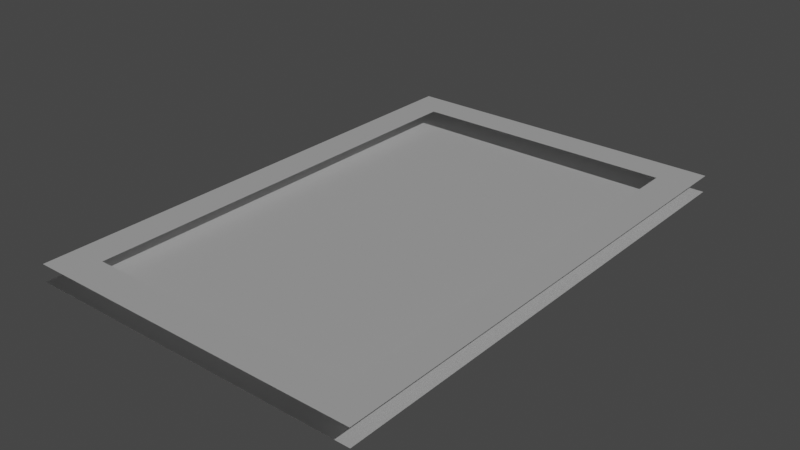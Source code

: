 # Source: Base.blend  (saved by Blender 3.1.7; exported with 4.5.12 LTS)
import bpy
from mathutils import Matrix  # noqa: F401  (used for matrix-valued properties, if any)

bpy.ops.wm.read_factory_settings(use_empty=True)
scene = bpy.context.scene
scene.name = 'Scene'

# ---- collections
col_collection = bpy.data.collections.new('Collection'); scene.collection.children.link(col_collection)

# ---- world
world_world = bpy.data.worlds.new('World'); scene.world = world_world
world_world.use_nodes = True; world_world.node_tree.nodes.clear()
_N = world_world.node_tree.nodes; _L = world_world.node_tree.links
n0 = _N.new('ShaderNodeOutputWorld'); n0.name = 'World Output'; n0.location = (300, 300)
n1 = _N.new('ShaderNodeBackground'); n1.name = 'Background'; n1.location = (10, 300)
n1.inputs[0].default_value = (0.05088, 0.05088, 0.05088, 1.0)
_L.new(n1.outputs[0], n0.inputs[0])
n0.is_active_output = True
world_world.color = (0.05088, 0.05088, 0.05088)
world_world.use_sun_shadow = False
world_world.sun_shadow_jitter_overblur = 0.0

# ---- lights
light_sun = bpy.data.lights.new('Sun', 'SUN')
light_sun.transmission_factor = 0.0
light_sun.energy = 1.0
light_sun.shadow_soft_size = 0.125

# ---- meshes
me_plane = bpy.data.meshes.new('Plane')
me_plane.from_pydata([(-1.0, -1.0, 0.0), (1.0, -1.0, 0.0), (-1.0, 1.0, 0.0), (1.0, 1.0, 0.0), (-1.0, 0.9333, 0.0), (-1.0, 0.8667, 0.0), (-1.0, 0.8, 0.0), (-1.0, 0.7333, 0.0), (-1.0, 0.6667, 0.0), (-1.0, 0.6, 0.0), (-1.0, 0.5333, 0.0), (-1.0, 0.4667, 0.0), (-1.0, 0.4, 0.0), (-1.0, 0.3333, 0.0), (-1.0, 0.2667, 0.0), (-1.0, 0.2, 0.0), (-1.0, 0.1333, 0.0), (-1.0, 0.06667, 0.0), (-1.0, 4.47e-08, 0.0), (-1.0, -0.06667, 0.0), (-1.0, -0.1333, 0.0), (-1.0, -0.2, 0.0), (-1.0, -0.2667, 0.0), (-1.0, -0.3333, 0.0), (-1.0, -0.4, 0.0), (-1.0, -0.4667, 0.0), (-1.0, -0.5333, 0.0), (-1.0, -0.6, 0.0), (-1.0, -0.6667, 0.0), (-1.0, -0.7333, 0.0), (-1.0, -0.8, 0.0), (-1.0, -0.8667, 0.0), (-1.0, -0.9333, 0.0), (1.0, -0.9333, 0.0), (1.0, -0.8667, 0.0), (1.0, -0.8, 0.0), (1.0, -0.7333, 0.0), (1.0, -0.6667, 0.0), (1.0, -0.6, 0.0), (1.0, -0.5333, 0.0), (1.0, -0.4667, 0.0), (1.0, -0.4, 0.0), (1.0, -0.3333, 0.0), (1.0, -0.2667, 0.0), (1.0, -0.2, 0.0), (1.0, -0.1333, 0.0), (1.0, -0.06667, 0.0), (1.0, -4.47e-08, 0.0), (1.0, 0.06667, 0.0), (1.0, 0.1333, 0.0), (1.0, 0.2, 0.0), (1.0, 0.2667, 0.0), (1.0, 0.3333, 0.0), (1.0, 0.4, 0.0), (1.0, 0.4667, 0.0), (1.0, 0.5333, 0.0), (1.0, 0.6, 0.0), (1.0, 0.6667, 0.0), (1.0, 0.7333, 0.0), (1.0, 0.8, 0.0), (1.0, 0.8667, 0.0), (1.0, 0.9333, 0.0), (-0.9, -1.0, 0.0), (-0.8, -1.0, 0.0), (-0.7, -1.0, 0.0), (-0.6, -1.0, 0.0), (-0.5, -1.0, 0.0), (-0.4, -1.0, 0.0), (-0.3, -1.0, 0.0), (-0.2, -1.0, 0.0), (-0.1, -1.0, 0.0), (5.96e-08, -1.0, 0.0), (0.1, -1.0, 0.0), (0.2, -1.0, 0.0), (0.3, -1.0, 0.0), (0.4, -1.0, 0.0), (0.5, -1.0, 0.0), (0.6, -1.0, 0.0), (0.7, -1.0, 0.0), (0.8, -1.0, 0.0), (0.9, -1.0, 0.0), (0.9, 1.0, 0.0), (0.8, 1.0, 0.0), (0.7, 1.0, 0.0), (0.6, 1.0, 0.0), (0.5, 1.0, 0.0), (0.4, 1.0, 0.0), (0.3, 1.0, 0.0), (0.2, 1.0, 0.0), (0.1, 1.0, 0.0), (-5.96e-08, 1.0, 0.0), (-0.1, 1.0, 0.0), (-0.2, 1.0, 0.0), (-0.3, 1.0, 0.0), (-0.4, 1.0, 0.0), (-0.5, 1.0, 0.0), (-0.6, 1.0, 0.0), (-0.7, 1.0, 0.0), (-0.8, 1.0, 0.0), (-0.9, 1.0, 0.0), (0.9, -0.9333, 0.0), (0.8, -0.9333, 0.0), (0.7, -0.9333, 0.0), (0.6, -0.9333, 0.0), (0.5, -0.9333, 0.0), (0.4, -0.9333, 0.0), (0.3, -0.9333, 0.0), (0.2, -0.9333, 0.0), (0.1, -0.9333, 0.0), (-5.96e-08, -0.9333, 0.0), (-0.1, -0.9333, 0.0), (-0.2, -0.9333, 0.0), (-0.3, -0.9333, 0.0), (-0.4, -0.9333, 0.0), (-0.5, -0.9333, 0.0), (-0.6, -0.9333, 0.0), (-0.7, -0.9333, 0.0), (-0.8, -0.9333, 0.0), (-0.9, -0.9333, 0.0), (0.9, -0.8667, 0.0), (0.8, -0.8667, 0.0), (0.7, -0.8667, 0.0), (0.6, -0.8667, 0.0), (0.5, -0.8667, 0.0), (0.4, -0.8667, 0.0), (0.3, -0.8667, 0.0), (0.2, -0.8667, 0.0), (0.1, -0.8667, 0.0), (-5.96e-08, -0.8667, 0.0), (-0.1, -0.8667, 0.0), (-0.2, -0.8667, 0.0), (-0.3, -0.8667, 0.0), (-0.4, -0.8667, 0.0), (-0.5, -0.8667, 0.0), (-0.6, -0.8667, 0.0), (-0.7, -0.8667, 0.0), (-0.8, -0.8667, 0.0), (-0.9, -0.8667, 0.0), (0.9, -0.8, 0.0), (0.8, -0.8, 0.0), (0.7, -0.8, 0.0), (0.6, -0.8, 0.0), (0.5, -0.8, 0.0), (0.4, -0.8, 0.0), (0.3, -0.8, 0.0), (0.2, -0.8, 0.0), (0.1, -0.8, 0.0), (-5.96e-08, -0.8, 0.0), (-0.1, -0.8, 0.0), (-0.2, -0.8, 0.0), (-0.3, -0.8, 0.0), (-0.4, -0.8, 0.0), (-0.5, -0.8, 0.0), (-0.6, -0.8, 0.0), (-0.7, -0.8, 0.0), (-0.8, -0.8, 0.0), (-0.9, -0.8, 0.0), (0.9, -0.7333, 0.0), (0.8, -0.7333, 0.0), (0.7, -0.7333, 0.0), (0.6, -0.7333, 0.0), (0.5, -0.7333, 0.0), (0.4, -0.7333, 0.0), (0.3, -0.7333, 0.0), (0.2, -0.7333, 0.0), (0.1, -0.7333, 0.0), (-5.96e-08, -0.7333, 0.0), (-0.1, -0.7333, 0.0), (-0.2, -0.7333, 0.0), (-0.3, -0.7333, 0.0), (-0.4, -0.7333, 0.0), (-0.5, -0.7333, 0.0), (-0.6, -0.7333, 0.0), (-0.7, -0.7333, 0.0), (-0.8, -0.7333, 0.0), (-0.9, -0.7333, 0.0), (0.9, -0.6667, 0.0), (0.8, -0.6667, 0.0), (0.7, -0.6667, 0.0), (0.6, -0.6667, 0.0), (0.5, -0.6667, 0.0), (0.4, -0.6667, 0.0), (0.3, -0.6667, 0.0), (0.2, -0.6667, 0.0), (0.1, -0.6667, 0.0), (-5.96e-08, -0.6667, 0.0), (-0.1, -0.6667, 0.0), (-0.2, -0.6667, 0.0), (-0.3, -0.6667, 0.0), (-0.4, -0.6667, 0.0), (-0.5, -0.6667, 0.0), (-0.6, -0.6667, 0.0), (-0.7, -0.6667, 0.0), (-0.8, -0.6667, 0.0), (-0.9, -0.6667, 0.0), (0.9, -0.6, 0.0), (0.8, -0.6, 0.0), (0.7, -0.6, 0.0), (0.6, -0.6, 0.0), (0.5, -0.6, 0.0), (0.4, -0.6, 0.0), (0.3, -0.6, 0.0), (0.2, -0.6, 0.0), (0.1, -0.6, 0.0), (-5.96e-08, -0.6, 0.0), (-0.1, -0.6, 0.0), (-0.2, -0.6, 0.0), (-0.3, -0.6, 0.0), (-0.4, -0.6, 0.0), (-0.5, -0.6, 0.0), (-0.6, -0.6, 0.0), (-0.7, -0.6, 0.0), (-0.8, -0.6, 0.0), (-0.9, -0.6, 0.0), (0.9, -0.5333, 0.0), (0.8, -0.5333, 0.0), (0.7, -0.5333, 0.0), (0.6, -0.5333, 0.0), (0.5, -0.5333, 0.0), (0.4, -0.5333, 0.0), (0.3, -0.5333, 0.0), (0.2, -0.5333, 0.0), (0.1, -0.5333, 0.0), (-5.96e-08, -0.5333, 0.0), (-0.1, -0.5333, 0.0), (-0.2, -0.5333, 0.0), (-0.3, -0.5333, 0.0), (-0.4, -0.5333, 0.0), (-0.5, -0.5333, 0.0), (-0.6, -0.5333, 0.0), (-0.7, -0.5333, 0.0), (-0.8, -0.5333, 0.0), (-0.9, -0.5333, 0.0), (0.9, -0.4667, 0.0), (0.8, -0.4667, 0.0), (0.7, -0.4667, 0.0), (0.6, -0.4667, 0.0), (0.5, -0.4667, 0.0), (0.4, -0.4667, 0.0), (0.3, -0.4667, 0.0), (0.2, -0.4667, 0.0), (0.1, -0.4667, 0.0), (-5.96e-08, -0.4667, 0.0), (-0.1, -0.4667, 0.0), (-0.2, -0.4667, 0.0), (-0.3, -0.4667, 0.0), (-0.4, -0.4667, 0.0), (-0.5, -0.4667, 0.0), (-0.6, -0.4667, 0.0), (-0.7, -0.4667, 0.0), (-0.8, -0.4667, 0.0), (-0.9, -0.4667, 0.0), (0.9, -0.4, 0.0), (0.8, -0.4, 0.0), (0.7, -0.4, 0.0), (0.6, -0.4, 0.0), (0.5, -0.4, 0.0), (0.4, -0.4, 0.0), (0.3, -0.4, 0.0), (0.2, -0.4, 0.0), (0.1, -0.4, 0.0), (-5.96e-08, -0.4, 0.0), (-0.1, -0.4, 0.0), (-0.2, -0.4, 0.0), (-0.3, -0.4, 0.0), (-0.4, -0.4, 0.0), (-0.5, -0.4, 0.0), (-0.6, -0.4, 0.0), (-0.7, -0.4, 0.0), (-0.8, -0.4, 0.0), (-0.9, -0.4, 0.0), (0.9, -0.3333, 0.0), (0.8, -0.3333, 0.0), (0.7, -0.3333, 0.0), (0.6, -0.3333, 0.0), (0.5, -0.3333, 0.0), (0.4, -0.3333, 0.0), (0.3, -0.3333, 0.0), (0.2, -0.3333, 0.0), (0.1, -0.3333, 0.0), (-5.96e-08, -0.3333, 0.0), (-0.1, -0.3333, 0.0), (-0.2, -0.3333, 0.0), (-0.3, -0.3333, 0.0), (-0.4, -0.3333, 0.0), (-0.5, -0.3333, 0.0), (-0.6, -0.3333, 0.0), (-0.7, -0.3333, 0.0), (-0.8, -0.3333, 0.0), (-0.9, -0.3333, 0.0), (0.9, -0.2667, 0.0), (0.8, -0.2667, 0.0), (0.7, -0.2667, 0.0), (0.6, -0.2667, 0.0), (0.5, -0.2667, 0.0), (0.4, -0.2667, 0.0), (0.3, -0.2667, 0.0), (0.2, -0.2667, 0.0), (0.1, -0.2667, 0.0), (-5.96e-08, -0.2667, 0.0), (-0.1, -0.2667, 0.0), (-0.2, -0.2667, 0.0), (-0.3, -0.2667, 0.0), (-0.4, -0.2667, 0.0), (-0.5, -0.2667, 0.0), (-0.6, -0.2667, 0.0), (-0.7, -0.2667, 0.0), (-0.8, -0.2667, 0.0), (-0.9, -0.2667, 0.0), (0.9, -0.2, 0.0), (0.8, -0.2, 0.0), (0.7, -0.2, 0.0), (0.6, -0.2, 0.0), (0.5, -0.2, 0.0), (0.4, -0.2, 0.0), (0.3, -0.2, 0.0), (0.2, -0.2, 0.0), (0.1, -0.2, 0.0), (-5.96e-08, -0.2, 0.0), (-0.1, -0.2, 0.0), (-0.2, -0.2, 0.0), (-0.3, -0.2, 0.0), (-0.4, -0.2, 0.0), (-0.5, -0.2, 0.0), (-0.6, -0.2, 0.0), (-0.7, -0.2, 0.0), (-0.8, -0.2, 0.0), (-0.9, -0.2, 0.0), (0.9, -0.1333, 0.0), (0.8, -0.1333, 0.0), (0.7, -0.1333, 0.0), (0.6, -0.1333, 0.0), (0.5, -0.1333, 0.0), (0.4, -0.1333, 0.0), (0.3, -0.1333, 0.0), (0.2, -0.1333, 0.0), (0.1, -0.1333, 0.0), (-5.96e-08, -0.1333, 0.0), (-0.1, -0.1333, 0.0), (-0.2, -0.1333, 0.0), (-0.3, -0.1333, 0.0), (-0.4, -0.1333, 0.0), (-0.5, -0.1333, 0.0), (-0.6, -0.1333, 0.0), (-0.7, -0.1333, 0.0), (-0.8, -0.1333, 0.0), (-0.9, -0.1333, 0.0), (0.9, -0.06667, 0.0), (0.8, -0.06667, 0.0), (0.7, -0.06667, 0.0), (0.6, -0.06667, 0.0), (0.5, -0.06667, 0.0), (0.4, -0.06667, 0.0), (0.3, -0.06667, 0.0), (0.2, -0.06667, 0.0), (0.1, -0.06667, 0.0), (-5.96e-08, -0.06667, 0.0), (-0.1, -0.06667, 0.0), (-0.2, -0.06667, 0.0), (-0.3, -0.06667, 0.0), (-0.4, -0.06667, 0.0), (-0.5, -0.06667, 0.0), (-0.6, -0.06667, 0.0), (-0.7, -0.06667, 0.0), (-0.8, -0.06667, 0.0), (-0.9, -0.06667, 0.0), (0.9, -4.023e-08, 0.0), (0.8, -3.576e-08, 0.0), (0.7, -3.129e-08, 0.0), (0.6, -2.682e-08, 0.0), (0.5, -2.235e-08, 0.0), (0.4, -1.788e-08, 0.0), (0.3, -1.341e-08, 0.0), (0.2, -8.941e-09, 0.0), (0.1, -4.47e-09, 0.0), (-5.96e-08, -2.665e-15, 0.0), (-0.1, 4.47e-09, 0.0), (-0.2, 8.941e-09, 0.0), (-0.3, 1.341e-08, 0.0), (-0.4, 1.788e-08, 0.0), (-0.5, 2.235e-08, 0.0), (-0.6, 2.682e-08, 0.0), (-0.7, 3.129e-08, 0.0), (-0.8, 3.576e-08, 0.0), (-0.9, 4.023e-08, 0.0), (0.9, 0.06667, 0.0), (0.8, 0.06667, 0.0), (0.7, 0.06667, 0.0), (0.6, 0.06667, 0.0), (0.5, 0.06667, 0.0), (0.4, 0.06667, 0.0), (0.3, 0.06667, 0.0), (0.2, 0.06667, 0.0), (0.1, 0.06667, 0.0), (-5.96e-08, 0.06667, 0.0), (-0.1, 0.06667, 0.0), (-0.2, 0.06667, 0.0), (-0.3, 0.06667, 0.0), (-0.4, 0.06667, 0.0), (-0.5, 0.06667, 0.0), (-0.6, 0.06667, 0.0), (-0.7, 0.06667, 0.0), (-0.8, 0.06667, 0.0), (-0.9, 0.06667, 0.0), (0.9, 0.1333, 0.0), (0.8, 0.1333, 0.0), (0.7, 0.1333, 0.0), (0.6, 0.1333, 0.0), (0.5, 0.1333, 0.0), (0.4, 0.1333, 0.0), (0.3, 0.1333, 0.0), (0.2, 0.1333, 0.0), (0.1, 0.1333, 0.0), (-5.96e-08, 0.1333, 0.0), (-0.1, 0.1333, 0.0), (-0.2, 0.1333, 0.0), (-0.3, 0.1333, 0.0), (-0.4, 0.1333, 0.0), (-0.5, 0.1333, 0.0), (-0.6, 0.1333, 0.0), (-0.7, 0.1333, 0.0), (-0.8, 0.1333, 0.0), (-0.9, 0.1333, 0.0), (0.9, 0.2, 0.0), (0.8, 0.2, 0.0), (0.7, 0.2, 0.0), (0.6, 0.2, 0.0), (0.5, 0.2, 0.0), (0.4, 0.2, 0.0), (0.3, 0.2, 0.0), (0.2, 0.2, 0.0), (0.1, 0.2, 0.0), (-5.96e-08, 0.2, 0.0), (-0.1, 0.2, 0.0), (-0.2, 0.2, 0.0), (-0.3, 0.2, 0.0), (-0.4, 0.2, 0.0), (-0.5, 0.2, 0.0), (-0.6, 0.2, 0.0), (-0.7, 0.2, 0.0), (-0.8, 0.2, 0.0), (-0.9, 0.2, 0.0), (0.9, 0.2667, 0.0), (0.8, 0.2667, 0.0), (0.7, 0.2667, 0.0), (0.6, 0.2667, 0.0), (0.5, 0.2667, 0.0), (0.4, 0.2667, 0.0), (0.3, 0.2667, 0.0), (0.2, 0.2667, 0.0), (0.1, 0.2667, 0.0), (-5.96e-08, 0.2667, 0.0), (-0.1, 0.2667, 0.0), (-0.2, 0.2667, 0.0), (-0.3, 0.2667, 0.0), (-0.4, 0.2667, 0.0), (-0.5, 0.2667, 0.0), (-0.6, 0.2667, 0.0), (-0.7, 0.2667, 0.0), (-0.8, 0.2667, 0.0), (-0.9, 0.2667, 0.0), (0.9, 0.3333, 0.0), (0.8, 0.3333, 0.0), (0.7, 0.3333, 0.0), (0.6, 0.3333, 0.0), (0.5, 0.3333, 0.0), (0.4, 0.3333, 0.0), (0.3, 0.3333, 0.0), (0.2, 0.3333, 0.0), (0.1, 0.3333, 0.0), (-5.96e-08, 0.3333, 0.0), (-0.1, 0.3333, 0.0), (-0.2, 0.3333, 0.0), (-0.3, 0.3333, 0.0), (-0.4, 0.3333, 0.0), (-0.5, 0.3333, 0.0), (-0.6, 0.3333, 0.0), (-0.7, 0.3333, 0.0), (-0.8, 0.3333, 0.0), (-0.9, 0.3333, 0.0), (0.9, 0.4, 0.0), (0.8, 0.4, 0.0), (0.7, 0.4, 0.0), (0.6, 0.4, 0.0), (0.5, 0.4, 0.0), (0.4, 0.4, 0.0), (0.3, 0.4, 0.0), (0.2, 0.4, 0.0), (0.1, 0.4, 0.0), (-5.96e-08, 0.4, 0.0), (-0.1, 0.4, 0.0), (-0.2, 0.4, 0.0), (-0.3, 0.4, 0.0), (-0.4, 0.4, 0.0), (-0.5, 0.4, 0.0), (-0.6, 0.4, 0.0), (-0.7, 0.4, 0.0), (-0.8, 0.4, 0.0), (-0.9, 0.4, 0.0), (0.9, 0.4667, 0.0), (0.8, 0.4667, 0.0), (0.7, 0.4667, 0.0), (0.6, 0.4667, 0.0), (0.5, 0.4667, 0.0), (0.4, 0.4667, 0.0), (0.3, 0.4667, 0.0), (0.2, 0.4667, 0.0), (0.1, 0.4667, 0.0), (-5.96e-08, 0.4667, 0.0), (-0.1, 0.4667, 0.0), (-0.2, 0.4667, 0.0), (-0.3, 0.4667, 0.0), (-0.4, 0.4667, 0.0), (-0.5, 0.4667, 0.0), (-0.6, 0.4667, 0.0), (-0.7, 0.4667, 0.0), (-0.8, 0.4667, 0.0), (-0.9, 0.4667, 0.0), (0.9, 0.5333, 0.0), (0.8, 0.5333, 0.0), (0.7, 0.5333, 0.0), (0.6, 0.5333, 0.0), (0.5, 0.5333, 0.0), (0.4, 0.5333, 0.0), (0.3, 0.5333, 0.0), (0.2, 0.5333, 0.0), (0.1, 0.5333, 0.0), (-5.96e-08, 0.5333, 0.0), (-0.1, 0.5333, 0.0), (-0.2, 0.5333, 0.0), (-0.3, 0.5333, 0.0), (-0.4, 0.5333, 0.0), (-0.5, 0.5333, 0.0), (-0.6, 0.5333, 0.0), (-0.7, 0.5333, 0.0), (-0.8, 0.5333, 0.0), (-0.9, 0.5333, 0.0), (0.9, 0.6, 0.0), (0.8, 0.6, 0.0), (0.7, 0.6, 0.0), (0.6, 0.6, 0.0), (0.5, 0.6, 0.0), (0.4, 0.6, 0.0), (0.3, 0.6, 0.0), (0.2, 0.6, 0.0), (0.1, 0.6, 0.0), (-5.96e-08, 0.6, 0.0), (-0.1, 0.6, 0.0), (-0.2, 0.6, 0.0), (-0.3, 0.6, 0.0), (-0.4, 0.6, 0.0), (-0.5, 0.6, 0.0), (-0.6, 0.6, 0.0), (-0.7, 0.6, 0.0), (-0.8, 0.6, 0.0), (-0.9, 0.6, 0.0), (0.9, 0.6667, 0.0), (0.8, 0.6667, 0.0), (0.7, 0.6667, 0.0), (0.6, 0.6667, 0.0), (0.5, 0.6667, 0.0), (0.4, 0.6667, 0.0), (0.3, 0.6667, 0.0), (0.2, 0.6667, 0.0), (0.1, 0.6667, 0.0), (-5.96e-08, 0.6667, 0.0), (-0.1, 0.6667, 0.0), (-0.2, 0.6667, 0.0), (-0.3, 0.6667, 0.0), (-0.4, 0.6667, 0.0), (-0.5, 0.6667, 0.0), (-0.6, 0.6667, 0.0), (-0.7, 0.6667, 0.0), (-0.8, 0.6667, 0.0), (-0.9, 0.6667, 0.0), (0.9, 0.7333, 0.0), (0.8, 0.7333, 0.0), (0.7, 0.7333, 0.0), (0.6, 0.7333, 0.0), (0.5, 0.7333, 0.0), (0.4, 0.7333, 0.0), (0.3, 0.7333, 0.0), (0.2, 0.7333, 0.0), (0.1, 0.7333, 0.0), (-5.96e-08, 0.7333, 0.0), (-0.1, 0.7333, 0.0), (-0.2, 0.7333, 0.0), (-0.3, 0.7333, 0.0), (-0.4, 0.7333, 0.0), (-0.5, 0.7333, 0.0), (-0.6, 0.7333, 0.0), (-0.7, 0.7333, 0.0), (-0.8, 0.7333, 0.0), (-0.9, 0.7333, 0.0), (0.9, 0.8, 0.0), (0.8, 0.8, 0.0), (0.7, 0.8, 0.0), (0.6, 0.8, 0.0), (0.5, 0.8, 0.0), (0.4, 0.8, 0.0), (0.3, 0.8, 0.0), (0.2, 0.8, 0.0), (0.1, 0.8, 0.0), (-5.96e-08, 0.8, 0.0), (-0.1, 0.8, 0.0), (-0.2, 0.8, 0.0), (-0.3, 0.8, 0.0), (-0.4, 0.8, 0.0), (-0.5, 0.8, 0.0), (-0.6, 0.8, 0.0), (-0.7, 0.8, 0.0), (-0.8, 0.8, 0.0), (-0.9, 0.8, 0.0), (0.9, 0.8667, 0.0), (0.8, 0.8667, 0.0), (0.7, 0.8667, 0.0), (0.6, 0.8667, 0.0), (0.5, 0.8667, 0.0), (0.4, 0.8667, 0.0), (0.3, 0.8667, 0.0), (0.2, 0.8667, 0.0), (0.1, 0.8667, 0.0), (-5.96e-08, 0.8667, 0.0), (-0.1, 0.8667, 0.0), (-0.2, 0.8667, 0.0), (-0.3, 0.8667, 0.0), (-0.4, 0.8667, 0.0), (-0.5, 0.8667, 0.0), (-0.6, 0.8667, 0.0), (-0.7, 0.8667, 0.0), (-0.8, 0.8667, 0.0), (-0.9, 0.8667, 0.0), (0.9, 0.9333, 0.0), (0.8, 0.9333, 0.0), (0.7, 0.9333, 0.0), (0.6, 0.9333, 0.0), (0.5, 0.9333, 0.0), (0.4, 0.9333, 0.0), (0.3, 0.9333, 0.0), (0.2, 0.9333, 0.0), (0.1, 0.9333, 0.0), (-5.96e-08, 0.9333, 0.0), (-0.1, 0.9333, 0.0), (-0.2, 0.9333, 0.0), (-0.3, 0.9333, 0.0), (-0.4, 0.9333, 0.0), (-0.5, 0.9333, 0.0), (-0.6, 0.9333, 0.0), (-0.7, 0.9333, 0.0), (-0.8, 0.9333, 0.0), (-0.9, 0.9333, 0.0)], [], [(632, 61, 3, 81), (80, 1, 33, 100), (100, 33, 34, 119), (119, 34, 35, 138), (138, 35, 36, 157), (157, 36, 37, 176), (176, 37, 38, 195), (195, 38, 39, 214), (214, 39, 40, 233), (233, 40, 41, 252), (252, 41, 42, 271), (271, 42, 43, 290), (290, 43, 44, 309), (309, 44, 45, 328), (328, 45, 46, 347), (347, 46, 47, 366), (366, 47, 48, 385), (385, 48, 49, 404), (404, 49, 50, 423), (423, 50, 51, 442), (442, 51, 52, 461), (461, 52, 53, 480), (480, 53, 54, 499), (499, 54, 55, 518), (518, 55, 56, 537), (537, 56, 57, 556), (556, 57, 58, 575), (575, 58, 59, 594), (594, 59, 60, 613), (613, 60, 61, 632), (5, 631, 650, 4), (631, 630, 649, 650), (630, 629, 648, 649), (629, 628, 647, 648), (628, 627, 646, 647), (627, 626, 645, 646), (626, 625, 644, 645), (625, 624, 643, 644), (624, 623, 642, 643), (623, 622, 641, 642), (622, 621, 640, 641), (621, 620, 639, 640), (620, 619, 638, 639), (619, 618, 637, 638), (618, 617, 636, 637), (617, 616, 635, 636), (616, 615, 634, 635), (615, 614, 633, 634), (614, 613, 632, 633), (6, 612, 631, 5), (612, 611, 630, 631), (611, 610, 629, 630), (610, 609, 628, 629), (609, 608, 627, 628), (608, 607, 626, 627), (607, 606, 625, 626), (606, 605, 624, 625), (605, 604, 623, 624), (604, 603, 622, 623), (603, 602, 621, 622), (602, 601, 620, 621), (601, 600, 619, 620), (600, 599, 618, 619), (599, 598, 617, 618), (598, 597, 616, 617), (597, 596, 615, 616), (596, 595, 614, 615), (595, 594, 613, 614), (7, 593, 612, 6), (593, 592, 611, 612), (592, 591, 610, 611), (591, 590, 609, 610), (590, 589, 608, 609), (589, 588, 607, 608), (588, 587, 606, 607), (587, 586, 605, 606), (586, 585, 604, 605), (585, 584, 603, 604), (584, 583, 602, 603), (583, 582, 601, 602), (582, 581, 600, 601), (581, 580, 599, 600), (580, 579, 598, 599), (579, 578, 597, 598), (578, 577, 596, 597), (577, 576, 595, 596), (576, 575, 594, 595), (8, 574, 593, 7), (574, 573, 592, 593), (573, 572, 591, 592), (572, 571, 590, 591), (571, 570, 589, 590), (570, 569, 588, 589), (569, 568, 587, 588), (568, 567, 586, 587), (567, 566, 585, 586), (566, 565, 584, 585), (565, 564, 583, 584), (564, 563, 582, 583), (563, 562, 581, 582), (562, 561, 580, 581), (561, 560, 579, 580), (560, 559, 578, 579), (559, 558, 577, 578), (558, 557, 576, 577), (557, 556, 575, 576), (9, 555, 574, 8), (555, 554, 573, 574), (554, 553, 572, 573), (553, 552, 571, 572), (552, 551, 570, 571), (551, 550, 569, 570), (550, 549, 568, 569), (549, 548, 567, 568), (548, 547, 566, 567), (547, 546, 565, 566), (546, 545, 564, 565), (545, 544, 563, 564), (544, 543, 562, 563), (543, 542, 561, 562), (542, 541, 560, 561), (541, 540, 559, 560), (540, 539, 558, 559), (539, 538, 557, 558), (538, 537, 556, 557), (10, 536, 555, 9), (536, 535, 554, 555), (535, 534, 553, 554), (534, 533, 552, 553), (533, 532, 551, 552), (532, 531, 550, 551), (531, 530, 549, 550), (530, 529, 548, 549), (529, 528, 547, 548), (528, 527, 546, 547), (527, 526, 545, 546), (526, 525, 544, 545), (525, 524, 543, 544), (524, 523, 542, 543), (523, 522, 541, 542), (522, 521, 540, 541), (521, 520, 539, 540), (520, 519, 538, 539), (519, 518, 537, 538), (11, 517, 536, 10), (517, 516, 535, 536), (516, 515, 534, 535), (515, 514, 533, 534), (514, 513, 532, 533), (513, 512, 531, 532), (512, 511, 530, 531), (511, 510, 529, 530), (510, 509, 528, 529), (509, 508, 527, 528), (508, 507, 526, 527), (507, 506, 525, 526), (506, 505, 524, 525), (505, 504, 523, 524), (504, 503, 522, 523), (503, 502, 521, 522), (502, 501, 520, 521), (501, 500, 519, 520), (500, 499, 518, 519), (12, 498, 517, 11), (498, 497, 516, 517), (497, 496, 515, 516), (496, 495, 514, 515), (495, 494, 513, 514), (494, 493, 512, 513), (493, 492, 511, 512), (492, 491, 510, 511), (491, 490, 509, 510), (490, 489, 508, 509), (489, 488, 507, 508), (488, 487, 506, 507), (487, 486, 505, 506), (486, 485, 504, 505), (485, 484, 503, 504), (484, 483, 502, 503), (483, 482, 501, 502), (482, 481, 500, 501), (481, 480, 499, 500), (13, 479, 498, 12), (479, 478, 497, 498), (478, 477, 496, 497), (477, 476, 495, 496), (476, 475, 494, 495), (475, 474, 493, 494), (474, 473, 492, 493), (473, 472, 491, 492), (472, 471, 490, 491), (471, 470, 489, 490), (470, 469, 488, 489), (469, 468, 487, 488), (468, 467, 486, 487), (467, 466, 485, 486), (466, 465, 484, 485), (465, 464, 483, 484), (464, 463, 482, 483), (463, 462, 481, 482), (462, 461, 480, 481), (14, 460, 479, 13), (460, 459, 478, 479), (459, 458, 477, 478), (458, 457, 476, 477), (457, 456, 475, 476), (456, 455, 474, 475), (455, 454, 473, 474), (454, 453, 472, 473), (453, 452, 471, 472), (452, 451, 470, 471), (451, 450, 469, 470), (450, 449, 468, 469), (449, 448, 467, 468), (448, 447, 466, 467), (447, 446, 465, 466), (446, 445, 464, 465), (445, 444, 463, 464), (444, 443, 462, 463), (443, 442, 461, 462), (15, 441, 460, 14), (441, 440, 459, 460), (440, 439, 458, 459), (439, 438, 457, 458), (438, 437, 456, 457), (437, 436, 455, 456), (436, 435, 454, 455), (435, 434, 453, 454), (434, 433, 452, 453), (433, 432, 451, 452), (432, 431, 450, 451), (431, 430, 449, 450), (430, 429, 448, 449), (429, 428, 447, 448), (428, 427, 446, 447), (427, 426, 445, 446), (426, 425, 444, 445), (425, 424, 443, 444), (424, 423, 442, 443), (16, 422, 441, 15), (422, 421, 440, 441), (421, 420, 439, 440), (420, 419, 438, 439), (419, 418, 437, 438), (418, 417, 436, 437), (417, 416, 435, 436), (416, 415, 434, 435), (415, 414, 433, 434), (414, 413, 432, 433), (413, 412, 431, 432), (412, 411, 430, 431), (411, 410, 429, 430), (410, 409, 428, 429), (409, 408, 427, 428), (408, 407, 426, 427), (407, 406, 425, 426), (406, 405, 424, 425), (405, 404, 423, 424), (17, 403, 422, 16), (403, 402, 421, 422), (402, 401, 420, 421), (401, 400, 419, 420), (400, 399, 418, 419), (399, 398, 417, 418), (398, 397, 416, 417), (397, 396, 415, 416), (396, 395, 414, 415), (395, 394, 413, 414), (394, 393, 412, 413), (393, 392, 411, 412), (392, 391, 410, 411), (391, 390, 409, 410), (390, 389, 408, 409), (389, 388, 407, 408), (388, 387, 406, 407), (387, 386, 405, 406), (386, 385, 404, 405), (18, 384, 403, 17), (384, 383, 402, 403), (383, 382, 401, 402), (382, 381, 400, 401), (381, 380, 399, 400), (380, 379, 398, 399), (379, 378, 397, 398), (378, 377, 396, 397), (377, 376, 395, 396), (376, 375, 394, 395), (375, 374, 393, 394), (374, 373, 392, 393), (373, 372, 391, 392), (372, 371, 390, 391), (371, 370, 389, 390), (370, 369, 388, 389), (369, 368, 387, 388), (368, 367, 386, 387), (367, 366, 385, 386), (19, 365, 384, 18), (365, 364, 383, 384), (364, 363, 382, 383), (363, 362, 381, 382), (362, 361, 380, 381), (361, 360, 379, 380), (360, 359, 378, 379), (359, 358, 377, 378), (358, 357, 376, 377), (357, 356, 375, 376), (356, 355, 374, 375), (355, 354, 373, 374), (354, 353, 372, 373), (353, 352, 371, 372), (352, 351, 370, 371), (351, 350, 369, 370), (350, 349, 368, 369), (349, 348, 367, 368), (348, 347, 366, 367), (20, 346, 365, 19), (346, 345, 364, 365), (345, 344, 363, 364), (344, 343, 362, 363), (343, 342, 361, 362), (342, 341, 360, 361), (341, 340, 359, 360), (340, 339, 358, 359), (339, 338, 357, 358), (338, 337, 356, 357), (337, 336, 355, 356), (336, 335, 354, 355), (335, 334, 353, 354), (334, 333, 352, 353), (333, 332, 351, 352), (332, 331, 350, 351), (331, 330, 349, 350), (330, 329, 348, 349), (329, 328, 347, 348), (21, 327, 346, 20), (327, 326, 345, 346), (326, 325, 344, 345), (325, 324, 343, 344), (324, 323, 342, 343), (323, 322, 341, 342), (322, 321, 340, 341), (321, 320, 339, 340), (320, 319, 338, 339), (319, 318, 337, 338), (318, 317, 336, 337), (317, 316, 335, 336), (316, 315, 334, 335), (315, 314, 333, 334), (314, 313, 332, 333), (313, 312, 331, 332), (312, 311, 330, 331), (311, 310, 329, 330), (310, 309, 328, 329), (22, 308, 327, 21), (308, 307, 326, 327), (307, 306, 325, 326), (306, 305, 324, 325), (305, 304, 323, 324), (304, 303, 322, 323), (303, 302, 321, 322), (302, 301, 320, 321), (301, 300, 319, 320), (300, 299, 318, 319), (299, 298, 317, 318), (298, 297, 316, 317), (297, 296, 315, 316), (296, 295, 314, 315), (295, 294, 313, 314), (294, 293, 312, 313), (293, 292, 311, 312), (292, 291, 310, 311), (291, 290, 309, 310), (23, 289, 308, 22), (289, 288, 307, 308), (288, 287, 306, 307), (287, 286, 305, 306), (286, 285, 304, 305), (285, 284, 303, 304), (284, 283, 302, 303), (283, 282, 301, 302), (282, 281, 300, 301), (281, 280, 299, 300), (280, 279, 298, 299), (279, 278, 297, 298), (278, 277, 296, 297), (277, 276, 295, 296), (276, 275, 294, 295), (275, 274, 293, 294), (274, 273, 292, 293), (273, 272, 291, 292), (272, 271, 290, 291), (24, 270, 289, 23), (270, 269, 288, 289), (269, 268, 287, 288), (268, 267, 286, 287), (267, 266, 285, 286), (266, 265, 284, 285), (265, 264, 283, 284), (264, 263, 282, 283), (263, 262, 281, 282), (262, 261, 280, 281), (261, 260, 279, 280), (260, 259, 278, 279), (259, 258, 277, 278), (258, 257, 276, 277), (257, 256, 275, 276), (256, 255, 274, 275), (255, 254, 273, 274), (254, 253, 272, 273), (253, 252, 271, 272), (25, 251, 270, 24), (251, 250, 269, 270), (250, 249, 268, 269), (249, 248, 267, 268), (248, 247, 266, 267), (247, 246, 265, 266), (246, 245, 264, 265), (245, 244, 263, 264), (244, 243, 262, 263), (243, 242, 261, 262), (242, 241, 260, 261), (241, 240, 259, 260), (240, 239, 258, 259), (239, 238, 257, 258), (238, 237, 256, 257), (237, 236, 255, 256), (236, 235, 254, 255), (235, 234, 253, 254), (234, 233, 252, 253), (26, 232, 251, 25), (232, 231, 250, 251), (231, 230, 249, 250), (230, 229, 248, 249), (229, 228, 247, 248), (228, 227, 246, 247), (227, 226, 245, 246), (226, 225, 244, 245), (225, 224, 243, 244), (224, 223, 242, 243), (223, 222, 241, 242), (222, 221, 240, 241), (221, 220, 239, 240), (220, 219, 238, 239), (219, 218, 237, 238), (218, 217, 236, 237), (217, 216, 235, 236), (216, 215, 234, 235), (215, 214, 233, 234), (27, 213, 232, 26), (213, 212, 231, 232), (212, 211, 230, 231), (211, 210, 229, 230), (210, 209, 228, 229), (209, 208, 227, 228), (208, 207, 226, 227), (207, 206, 225, 226), (206, 205, 224, 225), (205, 204, 223, 224), (204, 203, 222, 223), (203, 202, 221, 222), (202, 201, 220, 221), (201, 200, 219, 220), (200, 199, 218, 219), (199, 198, 217, 218), (198, 197, 216, 217), (197, 196, 215, 216), (196, 195, 214, 215), (28, 194, 213, 27), (194, 193, 212, 213), (193, 192, 211, 212), (192, 191, 210, 211), (191, 190, 209, 210), (190, 189, 208, 209), (189, 188, 207, 208), (188, 187, 206, 207), (187, 186, 205, 206), (186, 185, 204, 205), (185, 184, 203, 204), (184, 183, 202, 203), (183, 182, 201, 202), (182, 181, 200, 201), (181, 180, 199, 200), (180, 179, 198, 199), (179, 178, 197, 198), (178, 177, 196, 197), (177, 176, 195, 196), (29, 175, 194, 28), (175, 174, 193, 194), (174, 173, 192, 193), (173, 172, 191, 192), (172, 171, 190, 191), (171, 170, 189, 190), (170, 169, 188, 189), (169, 168, 187, 188), (168, 167, 186, 187), (167, 166, 185, 186), (166, 165, 184, 185), (165, 164, 183, 184), (164, 163, 182, 183), (163, 162, 181, 182), (162, 161, 180, 181), (161, 160, 179, 180), (160, 159, 178, 179), (159, 158, 177, 178), (158, 157, 176, 177), (30, 156, 175, 29), (156, 155, 174, 175), (155, 154, 173, 174), (154, 153, 172, 173), (153, 152, 171, 172), (152, 151, 170, 171), (151, 150, 169, 170), (150, 149, 168, 169), (149, 148, 167, 168), (148, 147, 166, 167), (147, 146, 165, 166), (146, 145, 164, 165), (145, 144, 163, 164), (144, 143, 162, 163), (143, 142, 161, 162), (142, 141, 160, 161), (141, 140, 159, 160), (140, 139, 158, 159), (139, 138, 157, 158), (31, 137, 156, 30), (137, 136, 155, 156), (136, 135, 154, 155), (135, 134, 153, 154), (134, 133, 152, 153), (133, 132, 151, 152), (132, 131, 150, 151), (131, 130, 149, 150), (130, 129, 148, 149), (129, 128, 147, 148), (128, 127, 146, 147), (127, 126, 145, 146), (126, 125, 144, 145), (125, 124, 143, 144), (124, 123, 142, 143), (123, 122, 141, 142), (122, 121, 140, 141), (121, 120, 139, 140), (120, 119, 138, 139), (32, 118, 137, 31), (118, 117, 136, 137), (117, 116, 135, 136), (116, 115, 134, 135), (115, 114, 133, 134), (114, 113, 132, 133), (113, 112, 131, 132), (112, 111, 130, 131), (111, 110, 129, 130), (110, 109, 128, 129), (109, 108, 127, 128), (108, 107, 126, 127), (107, 106, 125, 126), (106, 105, 124, 125), (105, 104, 123, 124), (104, 103, 122, 123), (103, 102, 121, 122), (102, 101, 120, 121), (101, 100, 119, 120), (0, 62, 118, 32), (62, 63, 117, 118), (63, 64, 116, 117), (64, 65, 115, 116), (65, 66, 114, 115), (66, 67, 113, 114), (67, 68, 112, 113), (68, 69, 111, 112), (69, 70, 110, 111), (70, 71, 109, 110), (71, 72, 108, 109), (72, 73, 107, 108), (73, 74, 106, 107), (74, 75, 105, 106), (75, 76, 104, 105), (76, 77, 103, 104), (77, 78, 102, 103), (78, 79, 101, 102), (79, 80, 100, 101), (4, 650, 99, 2), (650, 649, 98, 99), (649, 648, 97, 98), (648, 647, 96, 97), (647, 646, 95, 96), (646, 645, 94, 95), (645, 644, 93, 94), (644, 643, 92, 93), (643, 642, 91, 92), (642, 641, 90, 91), (641, 640, 89, 90), (640, 639, 88, 89), (639, 638, 87, 88), (638, 637, 86, 87), (637, 636, 85, 86), (636, 635, 84, 85), (635, 634, 83, 84), (634, 633, 82, 83), (633, 632, 81, 82)])
_uv = me_plane.uv_layers.new(name='UVMap')
_uv.uv.foreach_set('vector', [0.95, 0.9667, 1.0, 0.9667, 1.0, 1.0, 0.95, 1.0, 0.95, 0.0, 1.0, 0.0, 1.0, 0.03333, 0.95, 0.03333, 0.95, 0.03333, 1.0, 0.03333, 1.0, 0.06667, 0.95, 0.06667, 0.95, 0.06667, 1.0, 0.06667, 1.0, 0.1, 0.95, 0.1, 0.95, 0.1, 1.0, 0.1, 1.0, 0.1333, 0.95, 0.1333, 0.95, 0.1333, 1.0, 0.1333, 1.0, 0.1667, 0.95, 0.1667, 0.95, 0.1667, 1.0, 0.1667, 1.0, 0.2, 0.95, 0.2, 0.95, 0.2, 1.0, 0.2, 1.0, 0.2333, 0.95, 0.2333, 0.95, 0.2333, 1.0, 0.2333, 1.0, 0.2667, 0.95, 0.2667, 0.95, 0.2667, 1.0, 0.2667, 1.0, 0.3, 0.95, 0.3, 0.95, 0.3, 1.0, 0.3, 1.0, 0.3333, 0.95, 0.3333, 0.95, 0.3333, 1.0, 0.3333, 1.0, 0.3667, 0.95, 0.3667, 0.95, 0.3667, 1.0, 0.3667, 1.0, 0.4, 0.95, 0.4, 0.95, 0.4, 1.0, 0.4, 1.0, 0.4333, 0.95, 0.4333, 0.95, 0.4333, 1.0, 0.4333, 1.0, 0.4667, 0.95, 0.4667, 0.95, 0.4667, 1.0, 0.4667, 1.0, 0.5, 0.95, 0.5, 0.95, 0.5, 1.0, 0.5, 1.0, 0.5333, 0.95, 0.5333, 0.95, 0.5333, 1.0, 0.5333, 1.0, 0.5667, 0.95, 0.5667, 0.95, 0.5667, 1.0, 0.5667, 1.0, 0.6, 0.95, 0.6, 0.95, 0.6, 1.0, 0.6, 1.0, 0.6333, 0.95, 0.6333, 0.95, 0.6333, 1.0, 0.6333, 1.0, 0.6667, 0.95, 0.6667, 0.95, 0.6667, 1.0, 0.6667, 1.0, 0.7, 0.95, 0.7, 0.95, 0.7, 1.0, 0.7, 1.0, 0.7333, 0.95, 0.7333, 0.95, 0.7333, 1.0, 0.7333, 1.0, 0.7667, 0.95, 0.7667, 0.95, 0.7667, 1.0, 0.7667, 1.0, 0.8, 0.95, 0.8, 0.95, 0.8, 1.0, 0.8, 1.0, 0.8333, 0.95, 0.8333, 0.95, 0.8333, 1.0, 0.8333, 1.0, 0.8667, 0.95, 0.8667, 0.95, 0.8667, 1.0, 0.8667, 1.0, 0.9, 0.95, 0.9, 0.95, 0.9, 1.0, 0.9, 1.0, 0.9333, 0.95, 0.9333, 0.95, 0.9333, 1.0, 0.9333, 1.0, 0.9667, 0.95, 0.9667, 0.0, 0.9333, 0.05, 0.9333, 0.05, 0.9667, 0.0, 0.9667, 0.05, 0.9333, 0.1, 0.9333, 0.1, 0.9667, 0.05, 0.9667, 0.1, 0.9333, 0.15, 0.9333, 0.15, 0.9667, 0.1, 0.9667, 0.15, 0.9333, 0.2, 0.9333, 0.2, 0.9667, 0.15, 0.9667, 0.2, 0.9333, 0.25, 0.9333, 0.25, 0.9667, 0.2, 0.9667, 0.25, 0.9333, 0.3, 0.9333, 0.3, 0.9667, 0.25, 0.9667, 0.3, 0.9333, 0.35, 0.9333, 0.35, 0.9667, 0.3, 0.9667, 0.35, 0.9333, 0.4, 0.9333, 0.4, 0.9667, 0.35, 0.9667, 0.4, 0.9333, 0.45, 0.9333, 0.45, 0.9667, 0.4, 0.9667, 0.45, 0.9333, 0.5, 0.9333, 0.5, 0.9667, 0.45, 0.9667, 0.5, 0.9333, 0.55, 0.9333, 0.55, 0.9667, 0.5, 0.9667, 0.55, 0.9333, 0.6, 0.9333, 0.6, 0.9667, 0.55, 0.9667, 0.6, 0.9333, 0.65, 0.9333, 0.65, 0.9667, 0.6, 0.9667, 0.65, 0.9333, 0.7, 0.9333, 0.7, 0.9667, 0.65, 0.9667, 0.7, 0.9333, 0.75, 0.9333, 0.75, 0.9667, 0.7, 0.9667, 0.75, 0.9333, 0.8, 0.9333, 0.8, 0.9667, 0.75, 0.9667, 0.8, 0.9333, 0.85, 0.9333, 0.85, 0.9667, 0.8, 0.9667, 0.85, 0.9333, 0.9, 0.9333, 0.9, 0.9667, 0.85, 0.9667, 0.9, 0.9333, 0.95, 0.9333, 0.95, 0.9667, 0.9, 0.9667, 0.0, 0.9, 0.05, 0.9, 0.05, 0.9333, 0.0, 0.9333, 0.05, 0.9, 0.1, 0.9, 0.1, 0.9333, 0.05, 0.9333, 0.1, 0.9, 0.15, 0.9, 0.15, 0.9333, 0.1, 0.9333, 0.15, 0.9, 0.2, 0.9, 0.2, 0.9333, 0.15, 0.9333, 0.2, 0.9, 0.25, 0.9, 0.25, 0.9333, 0.2, 0.9333, 0.25, 0.9, 0.3, 0.9, 0.3, 0.9333, 0.25, 0.9333, 0.3, 0.9, 0.35, 0.9, 0.35, 0.9333, 0.3, 0.9333, 0.35, 0.9, 0.4, 0.9, 0.4, 0.9333, 0.35, 0.9333, 0.4, 0.9, 0.45, 0.9, 0.45, 0.9333, 0.4, 0.9333, 0.45, 0.9, 0.5, 0.9, 0.5, 0.9333, 0.45, 0.9333, 0.5, 0.9, 0.55, 0.9, 0.55, 0.9333, 0.5, 0.9333, 0.55, 0.9, 0.6, 0.9, 0.6, 0.9333, 0.55, 0.9333, 0.6, 0.9, 0.65, 0.9, 0.65, 0.9333, 0.6, 0.9333, 0.65, 0.9, 0.7, 0.9, 0.7, 0.9333, 0.65, 0.9333, 0.7, 0.9, 0.75, 0.9, 0.75, 0.9333, 0.7, 0.9333, 0.75, 0.9, 0.8, 0.9, 0.8, 0.9333, 0.75, 0.9333, 0.8, 0.9, 0.85, 0.9, 0.85, 0.9333, 0.8, 0.9333, 0.85, 0.9, 0.9, 0.9, 0.9, 0.9333, 0.85, 0.9333, 0.9, 0.9, 0.95, 0.9, 0.95, 0.9333, 0.9, 0.9333, 0.0, 0.8667, 0.05, 0.8667, 0.05, 0.9, 0.0, 0.9, 0.05, 0.8667, 0.1, 0.8667, 0.1, 0.9, 0.05, 0.9, 0.1, 0.8667, 0.15, 0.8667, 0.15, 0.9, 0.1, 0.9, 0.15, 0.8667, 0.2, 0.8667, 0.2, 0.9, 0.15, 0.9, 0.2, 0.8667, 0.25, 0.8667, 0.25, 0.9, 0.2, 0.9, 0.25, 0.8667, 0.3, 0.8667, 0.3, 0.9, 0.25, 0.9, 0.3, 0.8667, 0.35, 0.8667, 0.35, 0.9, 0.3, 0.9, 0.35, 0.8667, 0.4, 0.8667, 0.4, 0.9, 0.35, 0.9, 0.4, 0.8667, 0.45, 0.8667, 0.45, 0.9, 0.4, 0.9, 0.45, 0.8667, 0.5, 0.8667, 0.5, 0.9, 0.45, 0.9, 0.5, 0.8667, 0.55, 0.8667, 0.55, 0.9, 0.5, 0.9, 0.55, 0.8667, 0.6, 0.8667, 0.6, 0.9, 0.55, 0.9, 0.6, 0.8667, 0.65, 0.8667, 0.65, 0.9, 0.6, 0.9, 0.65, 0.8667, 0.7, 0.8667, 0.7, 0.9, 0.65, 0.9, 0.7, 0.8667, 0.75, 0.8667, 0.75, 0.9, 0.7, 0.9, 0.75, 0.8667, 0.8, 0.8667, 0.8, 0.9, 0.75, 0.9, 0.8, 0.8667, 0.85, 0.8667, 0.85, 0.9, 0.8, 0.9, 0.85, 0.8667, 0.9, 0.8667, 0.9, 0.9, 0.85, 0.9, 0.9, 0.8667, 0.95, 0.8667, 0.95, 0.9, 0.9, 0.9, 0.0, 0.8333, 0.05, 0.8333, 0.05, 0.8667, 0.0, 0.8667, 0.05, 0.8333, 0.1, 0.8333, 0.1, 0.8667, 0.05, 0.8667, 0.1, 0.8333, 0.15, 0.8333, 0.15, 0.8667, 0.1, 0.8667, 0.15, 0.8333, 0.2, 0.8333, 0.2, 0.8667, 0.15, 0.8667, 0.2, 0.8333, 0.25, 0.8333, 0.25, 0.8667, 0.2, 0.8667, 0.25, 0.8333, 0.3, 0.8333, 0.3, 0.8667, 0.25, 0.8667, 0.3, 0.8333, 0.35, 0.8333, 0.35, 0.8667, 0.3, 0.8667, 0.35, 0.8333, 0.4, 0.8333, 0.4, 0.8667, 0.35, 0.8667, 0.4, 0.8333, 0.45, 0.8333, 0.45, 0.8667, 0.4, 0.8667, 0.45, 0.8333, 0.5, 0.8333, 0.5, 0.8667, 0.45, 0.8667, 0.5, 0.8333, 0.55, 0.8333, 0.55, 0.8667, 0.5, 0.8667, 0.55, 0.8333, 0.6, 0.8333, 0.6, 0.8667, 0.55, 0.8667, 0.6, 0.8333, 0.65, 0.8333, 0.65, 0.8667, 0.6, 0.8667, 0.65, 0.8333, 0.7, 0.8333, 0.7, 0.8667, 0.65, 0.8667, 0.7, 0.8333, 0.75, 0.8333, 0.75, 0.8667, 0.7, 0.8667, 0.75, 0.8333, 0.8, 0.8333, 0.8, 0.8667, 0.75, 0.8667, 0.8, 0.8333, 0.85, 0.8333, 0.85, 0.8667, 0.8, 0.8667, 0.85, 0.8333, 0.9, 0.8333, 0.9, 0.8667, 0.85, 0.8667, 0.9, 0.8333, 0.95, 0.8333, 0.95, 0.8667, 0.9, 0.8667, 0.0, 0.8, 0.05, 0.8, 0.05, 0.8333, 0.0, 0.8333, 0.05, 0.8, 0.1, 0.8, 0.1, 0.8333, 0.05, 0.8333, 0.1, 0.8, 0.15, 0.8, 0.15, 0.8333, 0.1, 0.8333, 0.15, 0.8, 0.2, 0.8, 0.2, 0.8333, 0.15, 0.8333, 0.2, 0.8, 0.25, 0.8, 0.25, 0.8333, 0.2, 0.8333, 0.25, 0.8, 0.3, 0.8, 0.3, 0.8333, 0.25, 0.8333, 0.3, 0.8, 0.35, 0.8, 0.35, 0.8333, 0.3, 0.8333, 0.35, 0.8, 0.4, 0.8, 0.4, 0.8333, 0.35, 0.8333, 0.4, 0.8, 0.45, 0.8, 0.45, 0.8333, 0.4, 0.8333, 0.45, 0.8, 0.5, 0.8, 0.5, 0.8333, 0.45, 0.8333, 0.5, 0.8, 0.55, 0.8, 0.55, 0.8333, 0.5, 0.8333, 0.55, 0.8, 0.6, 0.8, 0.6, 0.8333, 0.55, 0.8333, 0.6, 0.8, 0.65, 0.8, 0.65, 0.8333, 0.6, 0.8333, 0.65, 0.8, 0.7, 0.8, 0.7, 0.8333, 0.65, 0.8333, 0.7, 0.8, 0.75, 0.8, 0.75, 0.8333, 0.7, 0.8333, 0.75, 0.8, 0.8, 0.8, 0.8, 0.8333, 0.75, 0.8333, 0.8, 0.8, 0.85, 0.8, 0.85, 0.8333, 0.8, 0.8333, 0.85, 0.8, 0.9, 0.8, 0.9, 0.8333, 0.85, 0.8333, 0.9, 0.8, 0.95, 0.8, 0.95, 0.8333, 0.9, 0.8333, 0.0, 0.7667, 0.05, 0.7667, 0.05, 0.8, 0.0, 0.8, 0.05, 0.7667, 0.1, 0.7667, 0.1, 0.8, 0.05, 0.8, 0.1, 0.7667, 0.15, 0.7667, 0.15, 0.8, 0.1, 0.8, 0.15, 0.7667, 0.2, 0.7667, 0.2, 0.8, 0.15, 0.8, 0.2, 0.7667, 0.25, 0.7667, 0.25, 0.8, 0.2, 0.8, 0.25, 0.7667, 0.3, 0.7667, 0.3, 0.8, 0.25, 0.8, 0.3, 0.7667, 0.35, 0.7667, 0.35, 0.8, 0.3, 0.8, 0.35, 0.7667, 0.4, 0.7667, 0.4, 0.8, 0.35, 0.8, 0.4, 0.7667, 0.45, 0.7667, 0.45, 0.8, 0.4, 0.8, 0.45, 0.7667, 0.5, 0.7667, 0.5, 0.8, 0.45, 0.8, 0.5, 0.7667, 0.55, 0.7667, 0.55, 0.8, 0.5, 0.8, 0.55, 0.7667, 0.6, 0.7667, 0.6, 0.8, 0.55, 0.8, 0.6, 0.7667, 0.65, 0.7667, 0.65, 0.8, 0.6, 0.8, 0.65, 0.7667, 0.7, 0.7667, 0.7, 0.8, 0.65, 0.8, 0.7, 0.7667, 0.75, 0.7667, 0.75, 0.8, 0.7, 0.8, 0.75, 0.7667, 0.8, 0.7667, 0.8, 0.8, 0.75, 0.8, 0.8, 0.7667, 0.85, 0.7667, 0.85, 0.8, 0.8, 0.8, 0.85, 0.7667, 0.9, 0.7667, 0.9, 0.8, 0.85, 0.8, 0.9, 0.7667, 0.95, 0.7667, 0.95, 0.8, 0.9, 0.8, 0.0, 0.7333, 0.05, 0.7333, 0.05, 0.7667, 0.0, 0.7667, 0.05, 0.7333, 0.1, 0.7333, 0.1, 0.7667, 0.05, 0.7667, 0.1, 0.7333, 0.15, 0.7333, 0.15, 0.7667, 0.1, 0.7667, 0.15, 0.7333, 0.2, 0.7333, 0.2, 0.7667, 0.15, 0.7667, 0.2, 0.7333, 0.25, 0.7333, 0.25, 0.7667, 0.2, 0.7667, 0.25, 0.7333, 0.3, 0.7333, 0.3, 0.7667, 0.25, 0.7667, 0.3, 0.7333, 0.35, 0.7333, 0.35, 0.7667, 0.3, 0.7667, 0.35, 0.7333, 0.4, 0.7333, 0.4, 0.7667, 0.35, 0.7667, 0.4, 0.7333, 0.45, 0.7333, 0.45, 0.7667, 0.4, 0.7667, 0.45, 0.7333, 0.5, 0.7333, 0.5, 0.7667, 0.45, 0.7667, 0.5, 0.7333, 0.55, 0.7333, 0.55, 0.7667, 0.5, 0.7667, 0.55, 0.7333, 0.6, 0.7333, 0.6, 0.7667, 0.55, 0.7667, 0.6, 0.7333, 0.65, 0.7333, 0.65, 0.7667, 0.6, 0.7667, 0.65, 0.7333, 0.7, 0.7333, 0.7, 0.7667, 0.65, 0.7667, 0.7, 0.7333, 0.75, 0.7333, 0.75, 0.7667, 0.7, 0.7667, 0.75, 0.7333, 0.8, 0.7333, 0.8, 0.7667, 0.75, 0.7667, 0.8, 0.7333, 0.85, 0.7333, 0.85, 0.7667, 0.8, 0.7667, 0.85, 0.7333, 0.9, 0.7333, 0.9, 0.7667, 0.85, 0.7667, 0.9, 0.7333, 0.95, 0.7333, 0.95, 0.7667, 0.9, 0.7667, 0.0, 0.7, 0.05, 0.7, 0.05, 0.7333, 0.0, 0.7333, 0.05, 0.7, 0.1, 0.7, 0.1, 0.7333, 0.05, 0.7333, 0.1, 0.7, 0.15, 0.7, 0.15, 0.7333, 0.1, 0.7333, 0.15, 0.7, 0.2, 0.7, 0.2, 0.7333, 0.15, 0.7333, 0.2, 0.7, 0.25, 0.7, 0.25, 0.7333, 0.2, 0.7333, 0.25, 0.7, 0.3, 0.7, 0.3, 0.7333, 0.25, 0.7333, 0.3, 0.7, 0.35, 0.7, 0.35, 0.7333, 0.3, 0.7333, 0.35, 0.7, 0.4, 0.7, 0.4, 0.7333, 0.35, 0.7333, 0.4, 0.7, 0.45, 0.7, 0.45, 0.7333, 0.4, 0.7333, 0.45, 0.7, 0.5, 0.7, 0.5, 0.7333, 0.45, 0.7333, 0.5, 0.7, 0.55, 0.7, 0.55, 0.7333, 0.5, 0.7333, 0.55, 0.7, 0.6, 0.7, 0.6, 0.7333, 0.55, 0.7333, 0.6, 0.7, 0.65, 0.7, 0.65, 0.7333, 0.6, 0.7333, 0.65, 0.7, 0.7, 0.7, 0.7, 0.7333, 0.65, 0.7333, 0.7, 0.7, 0.75, 0.7, 0.75, 0.7333, 0.7, 0.7333, 0.75, 0.7, 0.8, 0.7, 0.8, 0.7333, 0.75, 0.7333, 0.8, 0.7, 0.85, 0.7, 0.85, 0.7333, 0.8, 0.7333, 0.85, 0.7, 0.9, 0.7, 0.9, 0.7333, 0.85, 0.7333, 0.9, 0.7, 0.95, 0.7, 0.95, 0.7333, 0.9, 0.7333, 0.0, 0.6667, 0.05, 0.6667, 0.05, 0.7, 0.0, 0.7, 0.05, 0.6667, 0.1, 0.6667, 0.1, 0.7, 0.05, 0.7, 0.1, 0.6667, 0.15, 0.6667, 0.15, 0.7, 0.1, 0.7, 0.15, 0.6667, 0.2, 0.6667, 0.2, 0.7, 0.15, 0.7, 0.2, 0.6667, 0.25, 0.6667, 0.25, 0.7, 0.2, 0.7, 0.25, 0.6667, 0.3, 0.6667, 0.3, 0.7, 0.25, 0.7, 0.3, 0.6667, 0.35, 0.6667, 0.35, 0.7, 0.3, 0.7, 0.35, 0.6667, 0.4, 0.6667, 0.4, 0.7, 0.35, 0.7, 0.4, 0.6667, 0.45, 0.6667, 0.45, 0.7, 0.4, 0.7, 0.45, 0.6667, 0.5, 0.6667, 0.5, 0.7, 0.45, 0.7, 0.5, 0.6667, 0.55, 0.6667, 0.55, 0.7, 0.5, 0.7, 0.55, 0.6667, 0.6, 0.6667, 0.6, 0.7, 0.55, 0.7, 0.6, 0.6667, 0.65, 0.6667, 0.65, 0.7, 0.6, 0.7, 0.65, 0.6667, 0.7, 0.6667, 0.7, 0.7, 0.65, 0.7, 0.7, 0.6667, 0.75, 0.6667, 0.75, 0.7, 0.7, 0.7, 0.75, 0.6667, 0.8, 0.6667, 0.8, 0.7, 0.75, 0.7, 0.8, 0.6667, 0.85, 0.6667, 0.85, 0.7, 0.8, 0.7, 0.85, 0.6667, 0.9, 0.6667, 0.9, 0.7, 0.85, 0.7, 0.9, 0.6667, 0.95, 0.6667, 0.95, 0.7, 0.9, 0.7, 0.0, 0.6333, 0.05, 0.6333, 0.05, 0.6667, 0.0, 0.6667, 0.05, 0.6333, 0.1, 0.6333, 0.1, 0.6667, 0.05, 0.6667, 0.1, 0.6333, 0.15, 0.6333, 0.15, 0.6667, 0.1, 0.6667, 0.15, 0.6333, 0.2, 0.6333, 0.2, 0.6667, 0.15, 0.6667, 0.2, 0.6333, 0.25, 0.6333, 0.25, 0.6667, 0.2, 0.6667, 0.25, 0.6333, 0.3, 0.6333, 0.3, 0.6667, 0.25, 0.6667, 0.3, 0.6333, 0.35, 0.6333, 0.35, 0.6667, 0.3, 0.6667, 0.35, 0.6333, 0.4, 0.6333, 0.4, 0.6667, 0.35, 0.6667, 0.4, 0.6333, 0.45, 0.6333, 0.45, 0.6667, 0.4, 0.6667, 0.45, 0.6333, 0.5, 0.6333, 0.5, 0.6667, 0.45, 0.6667, 0.5, 0.6333, 0.55, 0.6333, 0.55, 0.6667, 0.5, 0.6667, 0.55, 0.6333, 0.6, 0.6333, 0.6, 0.6667, 0.55, 0.6667, 0.6, 0.6333, 0.65, 0.6333, 0.65, 0.6667, 0.6, 0.6667, 0.65, 0.6333, 0.7, 0.6333, 0.7, 0.6667, 0.65, 0.6667, 0.7, 0.6333, 0.75, 0.6333, 0.75, 0.6667, 0.7, 0.6667, 0.75, 0.6333, 0.8, 0.6333, 0.8, 0.6667, 0.75, 0.6667, 0.8, 0.6333, 0.85, 0.6333, 0.85, 0.6667, 0.8, 0.6667, 0.85, 0.6333, 0.9, 0.6333, 0.9, 0.6667, 0.85, 0.6667, 0.9, 0.6333, 0.95, 0.6333, 0.95, 0.6667, 0.9, 0.6667, 0.0, 0.6, 0.05, 0.6, 0.05, 0.6333, 0.0, 0.6333, 0.05, 0.6, 0.1, 0.6, 0.1, 0.6333, 0.05, 0.6333, 0.1, 0.6, 0.15, 0.6, 0.15, 0.6333, 0.1, 0.6333, 0.15, 0.6, 0.2, 0.6, 0.2, 0.6333, 0.15, 0.6333, 0.2, 0.6, 0.25, 0.6, 0.25, 0.6333, 0.2, 0.6333, 0.25, 0.6, 0.3, 0.6, 0.3, 0.6333, 0.25, 0.6333, 0.3, 0.6, 0.35, 0.6, 0.35, 0.6333, 0.3, 0.6333, 0.35, 0.6, 0.4, 0.6, 0.4, 0.6333, 0.35, 0.6333, 0.4, 0.6, 0.45, 0.6, 0.45, 0.6333, 0.4, 0.6333, 0.45, 0.6, 0.5, 0.6, 0.5, 0.6333, 0.45, 0.6333, 0.5, 0.6, 0.55, 0.6, 0.55, 0.6333, 0.5, 0.6333, 0.55, 0.6, 0.6, 0.6, 0.6, 0.6333, 0.55, 0.6333, 0.6, 0.6, 0.65, 0.6, 0.65, 0.6333, 0.6, 0.6333, 0.65, 0.6, 0.7, 0.6, 0.7, 0.6333, 0.65, 0.6333, 0.7, 0.6, 0.75, 0.6, 0.75, 0.6333, 0.7, 0.6333, 0.75, 0.6, 0.8, 0.6, 0.8, 0.6333, 0.75, 0.6333, 0.8, 0.6, 0.85, 0.6, 0.85, 0.6333, 0.8, 0.6333, 0.85, 0.6, 0.9, 0.6, 0.9, 0.6333, 0.85, 0.6333, 0.9, 0.6, 0.95, 0.6, 0.95, 0.6333, 0.9, 0.6333, 0.0, 0.5667, 0.05, 0.5667, 0.05, 0.6, 0.0, 0.6, 0.05, 0.5667, 0.1, 0.5667, 0.1, 0.6, 0.05, 0.6, 0.1, 0.5667, 0.15, 0.5667, 0.15, 0.6, 0.1, 0.6, 0.15, 0.5667, 0.2, 0.5667, 0.2, 0.6, 0.15, 0.6, 0.2, 0.5667, 0.25, 0.5667, 0.25, 0.6, 0.2, 0.6, 0.25, 0.5667, 0.3, 0.5667, 0.3, 0.6, 0.25, 0.6, 0.3, 0.5667, 0.35, 0.5667, 0.35, 0.6, 0.3, 0.6, 0.35, 0.5667, 0.4, 0.5667, 0.4, 0.6, 0.35, 0.6, 0.4, 0.5667, 0.45, 0.5667, 0.45, 0.6, 0.4, 0.6, 0.45, 0.5667, 0.5, 0.5667, 0.5, 0.6, 0.45, 0.6, 0.5, 0.5667, 0.55, 0.5667, 0.55, 0.6, 0.5, 0.6, 0.55, 0.5667, 0.6, 0.5667, 0.6, 0.6, 0.55, 0.6, 0.6, 0.5667, 0.65, 0.5667, 0.65, 0.6, 0.6, 0.6, 0.65, 0.5667, 0.7, 0.5667, 0.7, 0.6, 0.65, 0.6, 0.7, 0.5667, 0.75, 0.5667, 0.75, 0.6, 0.7, 0.6, 0.75, 0.5667, 0.8, 0.5667, 0.8, 0.6, 0.75, 0.6, 0.8, 0.5667, 0.85, 0.5667, 0.85, 0.6, 0.8, 0.6, 0.85, 0.5667, 0.9, 0.5667, 0.9, 0.6, 0.85, 0.6, 0.9, 0.5667, 0.95, 0.5667, 0.95, 0.6, 0.9, 0.6, 0.0, 0.5333, 0.05, 0.5333, 0.05, 0.5667, 0.0, 0.5667, 0.05, 0.5333, 0.1, 0.5333, 0.1, 0.5667, 0.05, 0.5667, 0.1, 0.5333, 0.15, 0.5333, 0.15, 0.5667, 0.1, 0.5667, 0.15, 0.5333, 0.2, 0.5333, 0.2, 0.5667, 0.15, 0.5667, 0.2, 0.5333, 0.25, 0.5333, 0.25, 0.5667, 0.2, 0.5667, 0.25, 0.5333, 0.3, 0.5333, 0.3, 0.5667, 0.25, 0.5667, 0.3, 0.5333, 0.35, 0.5333, 0.35, 0.5667, 0.3, 0.5667, 0.35, 0.5333, 0.4, 0.5333, 0.4, 0.5667, 0.35, 0.5667, 0.4, 0.5333, 0.45, 0.5333, 0.45, 0.5667, 0.4, 0.5667, 0.45, 0.5333, 0.5, 0.5333, 0.5, 0.5667, 0.45, 0.5667, 0.5, 0.5333, 0.55, 0.5333, 0.55, 0.5667, 0.5, 0.5667, 0.55, 0.5333, 0.6, 0.5333, 0.6, 0.5667, 0.55, 0.5667, 0.6, 0.5333, 0.65, 0.5333, 0.65, 0.5667, 0.6, 0.5667, 0.65, 0.5333, 0.7, 0.5333, 0.7, 0.5667, 0.65, 0.5667, 0.7, 0.5333, 0.75, 0.5333, 0.75, 0.5667, 0.7, 0.5667, 0.75, 0.5333, 0.8, 0.5333, 0.8, 0.5667, 0.75, 0.5667, 0.8, 0.5333, 0.85, 0.5333, 0.85, 0.5667, 0.8, 0.5667, 0.85, 0.5333, 0.9, 0.5333, 0.9, 0.5667, 0.85, 0.5667, 0.9, 0.5333, 0.95, 0.5333, 0.95, 0.5667, 0.9, 0.5667, 0.0, 0.5, 0.05, 0.5, 0.05, 0.5333, 0.0, 0.5333, 0.05, 0.5, 0.1, 0.5, 0.1, 0.5333, 0.05, 0.5333, 0.1, 0.5, 0.15, 0.5, 0.15, 0.5333, 0.1, 0.5333, 0.15, 0.5, 0.2, 0.5, 0.2, 0.5333, 0.15, 0.5333, 0.2, 0.5, 0.25, 0.5, 0.25, 0.5333, 0.2, 0.5333, 0.25, 0.5, 0.3, 0.5, 0.3, 0.5333, 0.25, 0.5333, 0.3, 0.5, 0.35, 0.5, 0.35, 0.5333, 0.3, 0.5333, 0.35, 0.5, 0.4, 0.5, 0.4, 0.5333, 0.35, 0.5333, 0.4, 0.5, 0.45, 0.5, 0.45, 0.5333, 0.4, 0.5333, 0.45, 0.5, 0.5, 0.5, 0.5, 0.5333, 0.45, 0.5333, 0.5, 0.5, 0.55, 0.5, 0.55, 0.5333, 0.5, 0.5333, 0.55, 0.5, 0.6, 0.5, 0.6, 0.5333, 0.55, 0.5333, 0.6, 0.5, 0.65, 0.5, 0.65, 0.5333, 0.6, 0.5333, 0.65, 0.5, 0.7, 0.5, 0.7, 0.5333, 0.65, 0.5333, 0.7, 0.5, 0.75, 0.5, 0.75, 0.5333, 0.7, 0.5333, 0.75, 0.5, 0.8, 0.5, 0.8, 0.5333, 0.75, 0.5333, 0.8, 0.5, 0.85, 0.5, 0.85, 0.5333, 0.8, 0.5333, 0.85, 0.5, 0.9, 0.5, 0.9, 0.5333, 0.85, 0.5333, 0.9, 0.5, 0.95, 0.5, 0.95, 0.5333, 0.9, 0.5333, 0.0, 0.4667, 0.05, 0.4667, 0.05, 0.5, 0.0, 0.5, 0.05, 0.4667, 0.1, 0.4667, 0.1, 0.5, 0.05, 0.5, 0.1, 0.4667, 0.15, 0.4667, 0.15, 0.5, 0.1, 0.5, 0.15, 0.4667, 0.2, 0.4667, 0.2, 0.5, 0.15, 0.5, 0.2, 0.4667, 0.25, 0.4667, 0.25, 0.5, 0.2, 0.5, 0.25, 0.4667, 0.3, 0.4667, 0.3, 0.5, 0.25, 0.5, 0.3, 0.4667, 0.35, 0.4667, 0.35, 0.5, 0.3, 0.5, 0.35, 0.4667, 0.4, 0.4667, 0.4, 0.5, 0.35, 0.5, 0.4, 0.4667, 0.45, 0.4667, 0.45, 0.5, 0.4, 0.5, 0.45, 0.4667, 0.5, 0.4667, 0.5, 0.5, 0.45, 0.5, 0.5, 0.4667, 0.55, 0.4667, 0.55, 0.5, 0.5, 0.5, 0.55, 0.4667, 0.6, 0.4667, 0.6, 0.5, 0.55, 0.5, 0.6, 0.4667, 0.65, 0.4667, 0.65, 0.5, 0.6, 0.5, 0.65, 0.4667, 0.7, 0.4667, 0.7, 0.5, 0.65, 0.5, 0.7, 0.4667, 0.75, 0.4667, 0.75, 0.5, 0.7, 0.5, 0.75, 0.4667, 0.8, 0.4667, 0.8, 0.5, 0.75, 0.5, 0.8, 0.4667, 0.85, 0.4667, 0.85, 0.5, 0.8, 0.5, 0.85, 0.4667, 0.9, 0.4667, 0.9, 0.5, 0.85, 0.5, 0.9, 0.4667, 0.95, 0.4667, 0.95, 0.5, 0.9, 0.5, 0.0, 0.4333, 0.05, 0.4333, 0.05, 0.4667, 0.0, 0.4667, 0.05, 0.4333, 0.1, 0.4333, 0.1, 0.4667, 0.05, 0.4667, 0.1, 0.4333, 0.15, 0.4333, 0.15, 0.4667, 0.1, 0.4667, 0.15, 0.4333, 0.2, 0.4333, 0.2, 0.4667, 0.15, 0.4667, 0.2, 0.4333, 0.25, 0.4333, 0.25, 0.4667, 0.2, 0.4667, 0.25, 0.4333, 0.3, 0.4333, 0.3, 0.4667, 0.25, 0.4667, 0.3, 0.4333, 0.35, 0.4333, 0.35, 0.4667, 0.3, 0.4667, 0.35, 0.4333, 0.4, 0.4333, 0.4, 0.4667, 0.35, 0.4667, 0.4, 0.4333, 0.45, 0.4333, 0.45, 0.4667, 0.4, 0.4667, 0.45, 0.4333, 0.5, 0.4333, 0.5, 0.4667, 0.45, 0.4667, 0.5, 0.4333, 0.55, 0.4333, 0.55, 0.4667, 0.5, 0.4667, 0.55, 0.4333, 0.6, 0.4333, 0.6, 0.4667, 0.55, 0.4667, 0.6, 0.4333, 0.65, 0.4333, 0.65, 0.4667, 0.6, 0.4667, 0.65, 0.4333, 0.7, 0.4333, 0.7, 0.4667, 0.65, 0.4667, 0.7, 0.4333, 0.75, 0.4333, 0.75, 0.4667, 0.7, 0.4667, 0.75, 0.4333, 0.8, 0.4333, 0.8, 0.4667, 0.75, 0.4667, 0.8, 0.4333, 0.85, 0.4333, 0.85, 0.4667, 0.8, 0.4667, 0.85, 0.4333, 0.9, 0.4333, 0.9, 0.4667, 0.85, 0.4667, 0.9, 0.4333, 0.95, 0.4333, 0.95, 0.4667, 0.9, 0.4667, 0.0, 0.4, 0.05, 0.4, 0.05, 0.4333, 0.0, 0.4333, 0.05, 0.4, 0.1, 0.4, 0.1, 0.4333, 0.05, 0.4333, 0.1, 0.4, 0.15, 0.4, 0.15, 0.4333, 0.1, 0.4333, 0.15, 0.4, 0.2, 0.4, 0.2, 0.4333, 0.15, 0.4333, 0.2, 0.4, 0.25, 0.4, 0.25, 0.4333, 0.2, 0.4333, 0.25, 0.4, 0.3, 0.4, 0.3, 0.4333, 0.25, 0.4333, 0.3, 0.4, 0.35, 0.4, 0.35, 0.4333, 0.3, 0.4333, 0.35, 0.4, 0.4, 0.4, 0.4, 0.4333, 0.35, 0.4333, 0.4, 0.4, 0.45, 0.4, 0.45, 0.4333, 0.4, 0.4333, 0.45, 0.4, 0.5, 0.4, 0.5, 0.4333, 0.45, 0.4333, 0.5, 0.4, 0.55, 0.4, 0.55, 0.4333, 0.5, 0.4333, 0.55, 0.4, 0.6, 0.4, 0.6, 0.4333, 0.55, 0.4333, 0.6, 0.4, 0.65, 0.4, 0.65, 0.4333, 0.6, 0.4333, 0.65, 0.4, 0.7, 0.4, 0.7, 0.4333, 0.65, 0.4333, 0.7, 0.4, 0.75, 0.4, 0.75, 0.4333, 0.7, 0.4333, 0.75, 0.4, 0.8, 0.4, 0.8, 0.4333, 0.75, 0.4333, 0.8, 0.4, 0.85, 0.4, 0.85, 0.4333, 0.8, 0.4333, 0.85, 0.4, 0.9, 0.4, 0.9, 0.4333, 0.85, 0.4333, 0.9, 0.4, 0.95, 0.4, 0.95, 0.4333, 0.9, 0.4333, 0.0, 0.3667, 0.05, 0.3667, 0.05, 0.4, 0.0, 0.4, 0.05, 0.3667, 0.1, 0.3667, 0.1, 0.4, 0.05, 0.4, 0.1, 0.3667, 0.15, 0.3667, 0.15, 0.4, 0.1, 0.4, 0.15, 0.3667, 0.2, 0.3667, 0.2, 0.4, 0.15, 0.4, 0.2, 0.3667, 0.25, 0.3667, 0.25, 0.4, 0.2, 0.4, 0.25, 0.3667, 0.3, 0.3667, 0.3, 0.4, 0.25, 0.4, 0.3, 0.3667, 0.35, 0.3667, 0.35, 0.4, 0.3, 0.4, 0.35, 0.3667, 0.4, 0.3667, 0.4, 0.4, 0.35, 0.4, 0.4, 0.3667, 0.45, 0.3667, 0.45, 0.4, 0.4, 0.4, 0.45, 0.3667, 0.5, 0.3667, 0.5, 0.4, 0.45, 0.4, 0.5, 0.3667, 0.55, 0.3667, 0.55, 0.4, 0.5, 0.4, 0.55, 0.3667, 0.6, 0.3667, 0.6, 0.4, 0.55, 0.4, 0.6, 0.3667, 0.65, 0.3667, 0.65, 0.4, 0.6, 0.4, 0.65, 0.3667, 0.7, 0.3667, 0.7, 0.4, 0.65, 0.4, 0.7, 0.3667, 0.75, 0.3667, 0.75, 0.4, 0.7, 0.4, 0.75, 0.3667, 0.8, 0.3667, 0.8, 0.4, 0.75, 0.4, 0.8, 0.3667, 0.85, 0.3667, 0.85, 0.4, 0.8, 0.4, 0.85, 0.3667, 0.9, 0.3667, 0.9, 0.4, 0.85, 0.4, 0.9, 0.3667, 0.95, 0.3667, 0.95, 0.4, 0.9, 0.4, 0.0, 0.3333, 0.05, 0.3333, 0.05, 0.3667, 0.0, 0.3667, 0.05, 0.3333, 0.1, 0.3333, 0.1, 0.3667, 0.05, 0.3667, 0.1, 0.3333, 0.15, 0.3333, 0.15, 0.3667, 0.1, 0.3667, 0.15, 0.3333, 0.2, 0.3333, 0.2, 0.3667, 0.15, 0.3667, 0.2, 0.3333, 0.25, 0.3333, 0.25, 0.3667, 0.2, 0.3667, 0.25, 0.3333, 0.3, 0.3333, 0.3, 0.3667, 0.25, 0.3667, 0.3, 0.3333, 0.35, 0.3333, 0.35, 0.3667, 0.3, 0.3667, 0.35, 0.3333, 0.4, 0.3333, 0.4, 0.3667, 0.35, 0.3667, 0.4, 0.3333, 0.45, 0.3333, 0.45, 0.3667, 0.4, 0.3667, 0.45, 0.3333, 0.5, 0.3333, 0.5, 0.3667, 0.45, 0.3667, 0.5, 0.3333, 0.55, 0.3333, 0.55, 0.3667, 0.5, 0.3667, 0.55, 0.3333, 0.6, 0.3333, 0.6, 0.3667, 0.55, 0.3667, 0.6, 0.3333, 0.65, 0.3333, 0.65, 0.3667, 0.6, 0.3667, 0.65, 0.3333, 0.7, 0.3333, 0.7, 0.3667, 0.65, 0.3667, 0.7, 0.3333, 0.75, 0.3333, 0.75, 0.3667, 0.7, 0.3667, 0.75, 0.3333, 0.8, 0.3333, 0.8, 0.3667, 0.75, 0.3667, 0.8, 0.3333, 0.85, 0.3333, 0.85, 0.3667, 0.8, 0.3667, 0.85, 0.3333, 0.9, 0.3333, 0.9, 0.3667, 0.85, 0.3667, 0.9, 0.3333, 0.95, 0.3333, 0.95, 0.3667, 0.9, 0.3667, 0.0, 0.3, 0.05, 0.3, 0.05, 0.3333, 0.0, 0.3333, 0.05, 0.3, 0.1, 0.3, 0.1, 0.3333, 0.05, 0.3333, 0.1, 0.3, 0.15, 0.3, 0.15, 0.3333, 0.1, 0.3333, 0.15, 0.3, 0.2, 0.3, 0.2, 0.3333, 0.15, 0.3333, 0.2, 0.3, 0.25, 0.3, 0.25, 0.3333, 0.2, 0.3333, 0.25, 0.3, 0.3, 0.3, 0.3, 0.3333, 0.25, 0.3333, 0.3, 0.3, 0.35, 0.3, 0.35, 0.3333, 0.3, 0.3333, 0.35, 0.3, 0.4, 0.3, 0.4, 0.3333, 0.35, 0.3333, 0.4, 0.3, 0.45, 0.3, 0.45, 0.3333, 0.4, 0.3333, 0.45, 0.3, 0.5, 0.3, 0.5, 0.3333, 0.45, 0.3333, 0.5, 0.3, 0.55, 0.3, 0.55, 0.3333, 0.5, 0.3333, 0.55, 0.3, 0.6, 0.3, 0.6, 0.3333, 0.55, 0.3333, 0.6, 0.3, 0.65, 0.3, 0.65, 0.3333, 0.6, 0.3333, 0.65, 0.3, 0.7, 0.3, 0.7, 0.3333, 0.65, 0.3333, 0.7, 0.3, 0.75, 0.3, 0.75, 0.3333, 0.7, 0.3333, 0.75, 0.3, 0.8, 0.3, 0.8, 0.3333, 0.75, 0.3333, 0.8, 0.3, 0.85, 0.3, 0.85, 0.3333, 0.8, 0.3333, 0.85, 0.3, 0.9, 0.3, 0.9, 0.3333, 0.85, 0.3333, 0.9, 0.3, 0.95, 0.3, 0.95, 0.3333, 0.9, 0.3333, 0.0, 0.2667, 0.05, 0.2667, 0.05, 0.3, 0.0, 0.3, 0.05, 0.2667, 0.1, 0.2667, 0.1, 0.3, 0.05, 0.3, 0.1, 0.2667, 0.15, 0.2667, 0.15, 0.3, 0.1, 0.3, 0.15, 0.2667, 0.2, 0.2667, 0.2, 0.3, 0.15, 0.3, 0.2, 0.2667, 0.25, 0.2667, 0.25, 0.3, 0.2, 0.3, 0.25, 0.2667, 0.3, 0.2667, 0.3, 0.3, 0.25, 0.3, 0.3, 0.2667, 0.35, 0.2667, 0.35, 0.3, 0.3, 0.3, 0.35, 0.2667, 0.4, 0.2667, 0.4, 0.3, 0.35, 0.3, 0.4, 0.2667, 0.45, 0.2667, 0.45, 0.3, 0.4, 0.3, 0.45, 0.2667, 0.5, 0.2667, 0.5, 0.3, 0.45, 0.3, 0.5, 0.2667, 0.55, 0.2667, 0.55, 0.3, 0.5, 0.3, 0.55, 0.2667, 0.6, 0.2667, 0.6, 0.3, 0.55, 0.3, 0.6, 0.2667, 0.65, 0.2667, 0.65, 0.3, 0.6, 0.3, 0.65, 0.2667, 0.7, 0.2667, 0.7, 0.3, 0.65, 0.3, 0.7, 0.2667, 0.75, 0.2667, 0.75, 0.3, 0.7, 0.3, 0.75, 0.2667, 0.8, 0.2667, 0.8, 0.3, 0.75, 0.3, 0.8, 0.2667, 0.85, 0.2667, 0.85, 0.3, 0.8, 0.3, 0.85, 0.2667, 0.9, 0.2667, 0.9, 0.3, 0.85, 0.3, 0.9, 0.2667, 0.95, 0.2667, 0.95, 0.3, 0.9, 0.3, 0.0, 0.2333, 0.05, 0.2333, 0.05, 0.2667, 0.0, 0.2667, 0.05, 0.2333, 0.1, 0.2333, 0.1, 0.2667, 0.05, 0.2667, 0.1, 0.2333, 0.15, 0.2333, 0.15, 0.2667, 0.1, 0.2667, 0.15, 0.2333, 0.2, 0.2333, 0.2, 0.2667, 0.15, 0.2667, 0.2, 0.2333, 0.25, 0.2333, 0.25, 0.2667, 0.2, 0.2667, 0.25, 0.2333, 0.3, 0.2333, 0.3, 0.2667, 0.25, 0.2667, 0.3, 0.2333, 0.35, 0.2333, 0.35, 0.2667, 0.3, 0.2667, 0.35, 0.2333, 0.4, 0.2333, 0.4, 0.2667, 0.35, 0.2667, 0.4, 0.2333, 0.45, 0.2333, 0.45, 0.2667, 0.4, 0.2667, 0.45, 0.2333, 0.5, 0.2333, 0.5, 0.2667, 0.45, 0.2667, 0.5, 0.2333, 0.55, 0.2333, 0.55, 0.2667, 0.5, 0.2667, 0.55, 0.2333, 0.6, 0.2333, 0.6, 0.2667, 0.55, 0.2667, 0.6, 0.2333, 0.65, 0.2333, 0.65, 0.2667, 0.6, 0.2667, 0.65, 0.2333, 0.7, 0.2333, 0.7, 0.2667, 0.65, 0.2667, 0.7, 0.2333, 0.75, 0.2333, 0.75, 0.2667, 0.7, 0.2667, 0.75, 0.2333, 0.8, 0.2333, 0.8, 0.2667, 0.75, 0.2667, 0.8, 0.2333, 0.85, 0.2333, 0.85, 0.2667, 0.8, 0.2667, 0.85, 0.2333, 0.9, 0.2333, 0.9, 0.2667, 0.85, 0.2667, 0.9, 0.2333, 0.95, 0.2333, 0.95, 0.2667, 0.9, 0.2667, 0.0, 0.2, 0.05, 0.2, 0.05, 0.2333, 0.0, 0.2333, 0.05, 0.2, 0.1, 0.2, 0.1, 0.2333, 0.05, 0.2333, 0.1, 0.2, 0.15, 0.2, 0.15, 0.2333, 0.1, 0.2333, 0.15, 0.2, 0.2, 0.2, 0.2, 0.2333, 0.15, 0.2333, 0.2, 0.2, 0.25, 0.2, 0.25, 0.2333, 0.2, 0.2333, 0.25, 0.2, 0.3, 0.2, 0.3, 0.2333, 0.25, 0.2333, 0.3, 0.2, 0.35, 0.2, 0.35, 0.2333, 0.3, 0.2333, 0.35, 0.2, 0.4, 0.2, 0.4, 0.2333, 0.35, 0.2333, 0.4, 0.2, 0.45, 0.2, 0.45, 0.2333, 0.4, 0.2333, 0.45, 0.2, 0.5, 0.2, 0.5, 0.2333, 0.45, 0.2333, 0.5, 0.2, 0.55, 0.2, 0.55, 0.2333, 0.5, 0.2333, 0.55, 0.2, 0.6, 0.2, 0.6, 0.2333, 0.55, 0.2333, 0.6, 0.2, 0.65, 0.2, 0.65, 0.2333, 0.6, 0.2333, 0.65, 0.2, 0.7, 0.2, 0.7, 0.2333, 0.65, 0.2333, 0.7, 0.2, 0.75, 0.2, 0.75, 0.2333, 0.7, 0.2333, 0.75, 0.2, 0.8, 0.2, 0.8, 0.2333, 0.75, 0.2333, 0.8, 0.2, 0.85, 0.2, 0.85, 0.2333, 0.8, 0.2333, 0.85, 0.2, 0.9, 0.2, 0.9, 0.2333, 0.85, 0.2333, 0.9, 0.2, 0.95, 0.2, 0.95, 0.2333, 0.9, 0.2333, 0.0, 0.1667, 0.05, 0.1667, 0.05, 0.2, 0.0, 0.2, 0.05, 0.1667, 0.1, 0.1667, 0.1, 0.2, 0.05, 0.2, 0.1, 0.1667, 0.15, 0.1667, 0.15, 0.2, 0.1, 0.2, 0.15, 0.1667, 0.2, 0.1667, 0.2, 0.2, 0.15, 0.2, 0.2, 0.1667, 0.25, 0.1667, 0.25, 0.2, 0.2, 0.2, 0.25, 0.1667, 0.3, 0.1667, 0.3, 0.2, 0.25, 0.2, 0.3, 0.1667, 0.35, 0.1667, 0.35, 0.2, 0.3, 0.2, 0.35, 0.1667, 0.4, 0.1667, 0.4, 0.2, 0.35, 0.2, 0.4, 0.1667, 0.45, 0.1667, 0.45, 0.2, 0.4, 0.2, 0.45, 0.1667, 0.5, 0.1667, 0.5, 0.2, 0.45, 0.2, 0.5, 0.1667, 0.55, 0.1667, 0.55, 0.2, 0.5, 0.2, 0.55, 0.1667, 0.6, 0.1667, 0.6, 0.2, 0.55, 0.2, 0.6, 0.1667, 0.65, 0.1667, 0.65, 0.2, 0.6, 0.2, 0.65, 0.1667, 0.7, 0.1667, 0.7, 0.2, 0.65, 0.2, 0.7, 0.1667, 0.75, 0.1667, 0.75, 0.2, 0.7, 0.2, 0.75, 0.1667, 0.8, 0.1667, 0.8, 0.2, 0.75, 0.2, 0.8, 0.1667, 0.85, 0.1667, 0.85, 0.2, 0.8, 0.2, 0.85, 0.1667, 0.9, 0.1667, 0.9, 0.2, 0.85, 0.2, 0.9, 0.1667, 0.95, 0.1667, 0.95, 0.2, 0.9, 0.2, 0.0, 0.1333, 0.05, 0.1333, 0.05, 0.1667, 0.0, 0.1667, 0.05, 0.1333, 0.1, 0.1333, 0.1, 0.1667, 0.05, 0.1667, 0.1, 0.1333, 0.15, 0.1333, 0.15, 0.1667, 0.1, 0.1667, 0.15, 0.1333, 0.2, 0.1333, 0.2, 0.1667, 0.15, 0.1667, 0.2, 0.1333, 0.25, 0.1333, 0.25, 0.1667, 0.2, 0.1667, 0.25, 0.1333, 0.3, 0.1333, 0.3, 0.1667, 0.25, 0.1667, 0.3, 0.1333, 0.35, 0.1333, 0.35, 0.1667, 0.3, 0.1667, 0.35, 0.1333, 0.4, 0.1333, 0.4, 0.1667, 0.35, 0.1667, 0.4, 0.1333, 0.45, 0.1333, 0.45, 0.1667, 0.4, 0.1667, 0.45, 0.1333, 0.5, 0.1333, 0.5, 0.1667, 0.45, 0.1667, 0.5, 0.1333, 0.55, 0.1333, 0.55, 0.1667, 0.5, 0.1667, 0.55, 0.1333, 0.6, 0.1333, 0.6, 0.1667, 0.55, 0.1667, 0.6, 0.1333, 0.65, 0.1333, 0.65, 0.1667, 0.6, 0.1667, 0.65, 0.1333, 0.7, 0.1333, 0.7, 0.1667, 0.65, 0.1667, 0.7, 0.1333, 0.75, 0.1333, 0.75, 0.1667, 0.7, 0.1667, 0.75, 0.1333, 0.8, 0.1333, 0.8, 0.1667, 0.75, 0.1667, 0.8, 0.1333, 0.85, 0.1333, 0.85, 0.1667, 0.8, 0.1667, 0.85, 0.1333, 0.9, 0.1333, 0.9, 0.1667, 0.85, 0.1667, 0.9, 0.1333, 0.95, 0.1333, 0.95, 0.1667, 0.9, 0.1667, 0.0, 0.1, 0.05, 0.1, 0.05, 0.1333, 0.0, 0.1333, 0.05, 0.1, 0.1, 0.1, 0.1, 0.1333, 0.05, 0.1333, 0.1, 0.1, 0.15, 0.1, 0.15, 0.1333, 0.1, 0.1333, 0.15, 0.1, 0.2, 0.1, 0.2, 0.1333, 0.15, 0.1333, 0.2, 0.1, 0.25, 0.1, 0.25, 0.1333, 0.2, 0.1333, 0.25, 0.1, 0.3, 0.1, 0.3, 0.1333, 0.25, 0.1333, 0.3, 0.1, 0.35, 0.1, 0.35, 0.1333, 0.3, 0.1333, 0.35, 0.1, 0.4, 0.1, 0.4, 0.1333, 0.35, 0.1333, 0.4, 0.1, 0.45, 0.1, 0.45, 0.1333, 0.4, 0.1333, 0.45, 0.1, 0.5, 0.1, 0.5, 0.1333, 0.45, 0.1333, 0.5, 0.1, 0.55, 0.1, 0.55, 0.1333, 0.5, 0.1333, 0.55, 0.1, 0.6, 0.1, 0.6, 0.1333, 0.55, 0.1333, 0.6, 0.1, 0.65, 0.1, 0.65, 0.1333, 0.6, 0.1333, 0.65, 0.1, 0.7, 0.1, 0.7, 0.1333, 0.65, 0.1333, 0.7, 0.1, 0.75, 0.1, 0.75, 0.1333, 0.7, 0.1333, 0.75, 0.1, 0.8, 0.1, 0.8, 0.1333, 0.75, 0.1333, 0.8, 0.1, 0.85, 0.1, 0.85, 0.1333, 0.8, 0.1333, 0.85, 0.1, 0.9, 0.1, 0.9, 0.1333, 0.85, 0.1333, 0.9, 0.1, 0.95, 0.1, 0.95, 0.1333, 0.9, 0.1333, 0.0, 0.06667, 0.05, 0.06667, 0.05, 0.1, 0.0, 0.1, 0.05, 0.06667, 0.1, 0.06667, 0.1, 0.1, 0.05, 0.1, 0.1, 0.06667, 0.15, 0.06667, 0.15, 0.1, 0.1, 0.1, 0.15, 0.06667, 0.2, 0.06667, 0.2, 0.1, 0.15, 0.1, 0.2, 0.06667, 0.25, 0.06667, 0.25, 0.1, 0.2, 0.1, 0.25, 0.06667, 0.3, 0.06667, 0.3, 0.1, 0.25, 0.1, 0.3, 0.06667, 0.35, 0.06667, 0.35, 0.1, 0.3, 0.1, 0.35, 0.06667, 0.4, 0.06667, 0.4, 0.1, 0.35, 0.1, 0.4, 0.06667, 0.45, 0.06667, 0.45, 0.1, 0.4, 0.1, 0.45, 0.06667, 0.5, 0.06667, 0.5, 0.1, 0.45, 0.1, 0.5, 0.06667, 0.55, 0.06667, 0.55, 0.1, 0.5, 0.1, 0.55, 0.06667, 0.6, 0.06667, 0.6, 0.1, 0.55, 0.1, 0.6, 0.06667, 0.65, 0.06667, 0.65, 0.1, 0.6, 0.1, 0.65, 0.06667, 0.7, 0.06667, 0.7, 0.1, 0.65, 0.1, 0.7, 0.06667, 0.75, 0.06667, 0.75, 0.1, 0.7, 0.1, 0.75, 0.06667, 0.8, 0.06667, 0.8, 0.1, 0.75, 0.1, 0.8, 0.06667, 0.85, 0.06667, 0.85, 0.1, 0.8, 0.1, 0.85, 0.06667, 0.9, 0.06667, 0.9, 0.1, 0.85, 0.1, 0.9, 0.06667, 0.95, 0.06667, 0.95, 0.1, 0.9, 0.1, 0.0, 0.03333, 0.05, 0.03333, 0.05, 0.06667, 0.0, 0.06667, 0.05, 0.03333, 0.1, 0.03333, 0.1, 0.06667, 0.05, 0.06667, 0.1, 0.03333, 0.15, 0.03333, 0.15, 0.06667, 0.1, 0.06667, 0.15, 0.03333, 0.2, 0.03333, 0.2, 0.06667, 0.15, 0.06667, 0.2, 0.03333, 0.25, 0.03333, 0.25, 0.06667, 0.2, 0.06667, 0.25, 0.03333, 0.3, 0.03333, 0.3, 0.06667, 0.25, 0.06667, 0.3, 0.03333, 0.35, 0.03333, 0.35, 0.06667, 0.3, 0.06667, 0.35, 0.03333, 0.4, 0.03333, 0.4, 0.06667, 0.35, 0.06667, 0.4, 0.03333, 0.45, 0.03333, 0.45, 0.06667, 0.4, 0.06667, 0.45, 0.03333, 0.5, 0.03333, 0.5, 0.06667, 0.45, 0.06667, 0.5, 0.03333, 0.55, 0.03333, 0.55, 0.06667, 0.5, 0.06667, 0.55, 0.03333, 0.6, 0.03333, 0.6, 0.06667, 0.55, 0.06667, 0.6, 0.03333, 0.65, 0.03333, 0.65, 0.06667, 0.6, 0.06667, 0.65, 0.03333, 0.7, 0.03333, 0.7, 0.06667, 0.65, 0.06667, 0.7, 0.03333, 0.75, 0.03333, 0.75, 0.06667, 0.7, 0.06667, 0.75, 0.03333, 0.8, 0.03333, 0.8, 0.06667, 0.75, 0.06667, 0.8, 0.03333, 0.85, 0.03333, 0.85, 0.06667, 0.8, 0.06667, 0.85, 0.03333, 0.9, 0.03333, 0.9, 0.06667, 0.85, 0.06667, 0.9, 0.03333, 0.95, 0.03333, 0.95, 0.06667, 0.9, 0.06667, 0.0, 0.0, 0.05, 0.0, 0.05, 0.03333, 0.0, 0.03333, 0.05, 0.0, 0.1, 0.0, 0.1, 0.03333, 0.05, 0.03333, 0.1, 0.0, 0.15, 0.0, 0.15, 0.03333, 0.1, 0.03333, 0.15, 0.0, 0.2, 0.0, 0.2, 0.03333, 0.15, 0.03333, 0.2, 0.0, 0.25, 0.0, 0.25, 0.03333, 0.2, 0.03333, 0.25, 0.0, 0.3, 0.0, 0.3, 0.03333, 0.25, 0.03333, 0.3, 0.0, 0.35, 0.0, 0.35, 0.03333, 0.3, 0.03333, 0.35, 0.0, 0.4, 0.0, 0.4, 0.03333, 0.35, 0.03333, 0.4, 0.0, 0.45, 0.0, 0.45, 0.03333, 0.4, 0.03333, 0.45, 0.0, 0.5, 0.0, 0.5, 0.03333, 0.45, 0.03333, 0.5, 0.0, 0.55, 0.0, 0.55, 0.03333, 0.5, 0.03333, 0.55, 0.0, 0.6, 0.0, 0.6, 0.03333, 0.55, 0.03333, 0.6, 0.0, 0.65, 0.0, 0.65, 0.03333, 0.6, 0.03333, 0.65, 0.0, 0.7, 0.0, 0.7, 0.03333, 0.65, 0.03333, 0.7, 0.0, 0.75, 0.0, 0.75, 0.03333, 0.7, 0.03333, 0.75, 0.0, 0.8, 0.0, 0.8, 0.03333, 0.75, 0.03333, 0.8, 0.0, 0.85, 0.0, 0.85, 0.03333, 0.8, 0.03333, 0.85, 0.0, 0.9, 0.0, 0.9, 0.03333, 0.85, 0.03333, 0.9, 0.0, 0.95, 0.0, 0.95, 0.03333, 0.9, 0.03333, 0.0, 0.9667, 0.05, 0.9667, 0.05, 1.0, 0.0, 1.0, 0.05, 0.9667, 0.1, 0.9667, 0.1, 1.0, 0.05, 1.0, 0.1, 0.9667, 0.15, 0.9667, 0.15, 1.0, 0.1, 1.0, 0.15, 0.9667, 0.2, 0.9667, 0.2, 1.0, 0.15, 1.0, 0.2, 0.9667, 0.25, 0.9667, 0.25, 1.0, 0.2, 1.0, 0.25, 0.9667, 0.3, 0.9667, 0.3, 1.0, 0.25, 1.0, 0.3, 0.9667, 0.35, 0.9667, 0.35, 1.0, 0.3, 1.0, 0.35, 0.9667, 0.4, 0.9667, 0.4, 1.0, 0.35, 1.0, 0.4, 0.9667, 0.45, 0.9667, 0.45, 1.0, 0.4, 1.0, 0.45, 0.9667, 0.5, 0.9667, 0.5, 1.0, 0.45, 1.0, 0.5, 0.9667, 0.55, 0.9667, 0.55, 1.0, 0.5, 1.0, 0.55, 0.9667, 0.6, 0.9667, 0.6, 1.0, 0.55, 1.0, 0.6, 0.9667, 0.65, 0.9667, 0.65, 1.0, 0.6, 1.0, 0.65, 0.9667, 0.7, 0.9667, 0.7, 1.0, 0.65, 1.0, 0.7, 0.9667, 0.75, 0.9667, 0.75, 1.0, 0.7, 1.0, 0.75, 0.9667, 0.8, 0.9667, 0.8, 1.0, 0.75, 1.0, 0.8, 0.9667, 0.85, 0.9667, 0.85, 1.0, 0.8, 1.0, 0.85, 0.9667, 0.9, 0.9667, 0.9, 1.0, 0.85, 1.0, 0.9, 0.9667, 0.95, 0.9667, 0.95, 1.0, 0.9, 1.0])
me_plane.use_remesh_fix_poles = True
me_plane.use_remesh_preserve_attributes = False
me_plane.update()
me_plane_006 = bpy.data.meshes.new('Plane.006')
me_plane_006.from_pydata([(-1.0, -1.0, 0.0), (1.0, -1.0, 0.0), (-1.0, 1.0, 0.0), (1.0, 1.0, 0.0), (-1.0, 0.9333, 0.0), (-1.0, 0.8667, 0.0), (-1.0, 0.8, 0.0), (-1.0, 0.7333, 0.0), (-1.0, 0.6667, 0.0), (-1.0, 0.6, 0.0), (-1.0, 0.5333, 0.0), (-1.0, 0.4667, 0.0), (-1.0, 0.4, 0.0), (-1.0, 0.3333, 0.0), (-1.0, 0.2667, 0.0), (-1.0, 0.2, 0.0), (-1.0, 0.1333, 0.0), (-1.0, 0.06667, 0.0), (-1.0, 4.47e-08, 0.0), (-1.0, -0.06667, 0.0), (-1.0, -0.1333, 0.0), (-1.0, -0.2, 0.0), (-1.0, -0.2667, 0.0), (-1.0, -0.3333, 0.0), (-1.0, -0.4, 0.0), (-1.0, -0.4667, 0.0), (-1.0, -0.5333, 0.0), (-1.0, -0.6, 0.0), (-1.0, -0.6667, 0.0), (-1.0, -0.7333, 0.0), (-1.0, -0.8, 0.0), (-1.0, -0.8667, 0.0), (-1.0, -0.9333, 0.0), (1.0, -0.9333, 0.0), (1.0, -0.8667, 0.0), (1.0, -0.8, 0.0), (1.0, -0.7333, 0.0), (1.0, -0.6667, 0.0), (1.0, -0.6, 0.0), (1.0, -0.5333, 0.0), (1.0, -0.4667, 0.0), (1.0, -0.4, 0.0), (1.0, -0.3333, 0.0), (1.0, -0.2667, 0.0), (1.0, -0.2, 0.0), (1.0, -0.1333, 0.0), (1.0, -0.06667, 0.0), (1.0, -4.47e-08, 0.0), (1.0, 0.06667, 0.0), (1.0, 0.1333, 0.0), (1.0, 0.2, 0.0), (1.0, 0.2667, 0.0), (1.0, 0.3333, 0.0), (1.0, 0.4, 0.0), (1.0, 0.4667, 0.0), (1.0, 0.5333, 0.0), (1.0, 0.6, 0.0), (1.0, 0.6667, 0.0), (1.0, 0.7333, 0.0), (1.0, 0.8, 0.0), (1.0, 0.8667, 0.0), (1.0, 0.9333, 0.0), (-0.9, -1.0, 0.0), (-0.8, -1.0, 0.0), (-0.7, -1.0, 0.0), (-0.6, -1.0, 0.0), (-0.5, -1.0, 0.0), (-0.4, -1.0, 0.0), (-0.3, -1.0, 0.0), (-0.2, -1.0, 0.0), (-0.1, -1.0, 0.0), (5.96e-08, -1.0, 0.0), (0.1, -1.0, 0.0), (0.2, -1.0, 0.0), (0.3, -1.0, 0.0), (0.4, -1.0, 0.0), (0.5, -1.0, 0.0), (0.6, -1.0, 0.0), (0.7, -1.0, 0.0), (0.8, -1.0, 0.0), (0.9, -1.0, 0.0), (0.9, 1.0, 0.0), (0.8, 1.0, 0.0), (0.7, 1.0, 0.0), (0.6, 1.0, 0.0), (0.5, 1.0, 0.0), (0.4, 1.0, 0.0), (0.3, 1.0, 0.0), (0.2, 1.0, 0.0), (0.1, 1.0, 0.0), (-5.96e-08, 1.0, 0.0), (-0.1, 1.0, 0.0), (-0.2, 1.0, 0.0), (-0.3, 1.0, 0.0), (-0.4, 1.0, 0.0), (-0.5, 1.0, 0.0), (-0.6, 1.0, 0.0), (-0.7, 1.0, 0.0), (-0.8, 1.0, 0.0), (-0.9, 1.0, 0.0), (0.9, -0.9333, 0.0), (0.8, -0.9333, 0.0), (0.7, -0.9333, 0.0), (0.6, -0.9333, 0.0), (0.5, -0.9333, 0.0), (0.4, -0.9333, 0.0), (0.3, -0.9333, 0.0), (0.2, -0.9333, 0.0), (0.1, -0.9333, 0.0), (-5.96e-08, -0.9333, 0.0), (-0.1, -0.9333, 0.0), (-0.2, -0.9333, 0.0), (-0.3, -0.9333, 0.0), (-0.4, -0.9333, 0.0), (-0.5, -0.9333, 0.0), (-0.6, -0.9333, 0.0), (-0.7, -0.9333, 0.0), (-0.8, -0.9333, 0.0), (-0.9, -0.9333, 0.0), (0.9, -0.8667, 0.0), (0.8, -0.8667, 0.0), (0.7, -0.8667, 0.0), (0.6, -0.8667, 0.0), (0.5, -0.8667, 0.0), (0.4, -0.8667, 0.0), (0.3, -0.8667, 0.0), (0.2, -0.8667, 0.0), (0.1, -0.8667, 0.0), (-5.96e-08, -0.8667, 0.0), (-0.1, -0.8667, 0.0), (-0.2, -0.8667, 0.0), (-0.3, -0.8667, 0.0), (-0.4, -0.8667, 0.0), (-0.5, -0.8667, 0.0), (-0.6, -0.8667, 0.0), (-0.7, -0.8667, 0.0), (-0.8, -0.8667, 0.0), (-0.9, -0.8667, 0.0), (0.9, -0.8, 0.0), (0.8, -0.8, 0.0), (-0.8, -0.8, 0.0), (-0.9, -0.8, 0.0), (0.9, -0.7333, 0.0), (0.8, -0.7333, 0.0), (-0.8, -0.7333, 0.0), (-0.9, -0.7333, 0.0), (0.9, -0.6667, 0.0), (0.8, -0.6667, 0.0), (-0.8, -0.6667, 0.0), (-0.9, -0.6667, 0.0), (0.9, -0.6, 0.0), (0.8, -0.6, 0.0), (-0.8, -0.6, 0.0), (-0.9, -0.6, 0.0), (0.9, -0.5333, 0.0), (0.8, -0.5333, 0.0), (-0.8, -0.5333, 0.0), (-0.9, -0.5333, 0.0), (0.9, -0.4667, 0.0), (0.8, -0.4667, 0.0), (-0.8, -0.4667, 0.0), (-0.9, -0.4667, 0.0), (0.9, -0.4, 0.0), (0.8, -0.4, 0.0), (-0.8, -0.4, 0.0), (-0.9, -0.4, 0.0), (0.9, -0.3333, 0.0), (0.8, -0.3333, 0.0), (-0.8, -0.3333, 0.0), (-0.9, -0.3333, 0.0), (0.9, -0.2667, 0.0), (0.8, -0.2667, 0.0), (-0.8, -0.2667, 0.0), (-0.9, -0.2667, 0.0), (0.9, -0.2, 0.0), (0.8, -0.2, 0.0), (-0.8, -0.2, 0.0), (-0.9, -0.2, 0.0), (0.9, -0.1333, 0.0), (0.8, -0.1333, 0.0), (-0.8, -0.1333, 0.0), (-0.9, -0.1333, 0.0), (0.9, -0.06667, 0.0), (0.8, -0.06667, 0.0), (-0.8, -0.06667, 0.0), (-0.9, -0.06667, 0.0), (0.9, -4.023e-08, 0.0), (0.8, -3.576e-08, 0.0), (-0.8, 3.576e-08, 0.0), (-0.9, 4.023e-08, 0.0), (0.9, 0.06667, 0.0), (0.8, 0.06667, 0.0), (-0.8, 0.06667, 0.0), (-0.9, 0.06667, 0.0), (0.9, 0.1333, 0.0), (0.8, 0.1333, 0.0), (-0.8, 0.1333, 0.0), (-0.9, 0.1333, 0.0), (0.9, 0.2, 0.0), (0.8, 0.2, 0.0), (-0.8, 0.2, 0.0), (-0.9, 0.2, 0.0), (0.9, 0.2667, 0.0), (0.8, 0.2667, 0.0), (-0.8, 0.2667, 0.0), (-0.9, 0.2667, 0.0), (0.9, 0.3333, 0.0), (0.8, 0.3333, 0.0), (-0.8, 0.3333, 0.0), (-0.9, 0.3333, 0.0), (0.9, 0.4, 0.0), (0.8, 0.4, 0.0), (-0.8, 0.4, 0.0), (-0.9, 0.4, 0.0), (0.9, 0.4667, 0.0), (0.8, 0.4667, 0.0), (-0.8, 0.4667, 0.0), (-0.9, 0.4667, 0.0), (0.9, 0.5333, 0.0), (0.8, 0.5333, 0.0), (-0.8, 0.5333, 0.0), (-0.9, 0.5333, 0.0), (0.9, 0.6, 0.0), (0.8, 0.6, 0.0), (-0.8, 0.6, 0.0), (-0.9, 0.6, 0.0), (0.9, 0.6667, 0.0), (0.8, 0.6667, 0.0), (-0.8, 0.6667, 0.0), (-0.9, 0.6667, 0.0), (0.9, 0.7333, 0.0), (0.8, 0.7333, 0.0), (-0.8, 0.7333, 0.0), (-0.9, 0.7333, 0.0), (0.9, 0.8, 0.0), (0.8, 0.8, 0.0), (-0.8, 0.8, 0.0), (-0.9, 0.8, 0.0), (0.9, 0.8667, 0.0), (0.8, 0.8667, 0.0), (0.7, 0.8667, 0.0), (0.6, 0.8667, 0.0), (0.5, 0.8667, 0.0), (0.4, 0.8667, 0.0), (0.3, 0.8667, 0.0), (0.2, 0.8667, 0.0), (0.1, 0.8667, 0.0), (-5.96e-08, 0.8667, 0.0), (-0.1, 0.8667, 0.0), (-0.2, 0.8667, 0.0), (-0.3, 0.8667, 0.0), (-0.4, 0.8667, 0.0), (-0.5, 0.8667, 0.0), (-0.6, 0.8667, 0.0), (-0.7, 0.8667, 0.0), (-0.8, 0.8667, 0.0), (-0.9, 0.8667, 0.0), (0.9, 0.9333, 0.0), (0.8, 0.9333, 0.0), (0.7, 0.9333, 0.0), (0.6, 0.9333, 0.0), (0.5, 0.9333, 0.0), (0.4, 0.9333, 0.0), (0.3, 0.9333, 0.0), (0.2, 0.9333, 0.0), (0.1, 0.9333, 0.0), (-5.96e-08, 0.9333, 0.0), (-0.1, 0.9333, 0.0), (-0.2, 0.9333, 0.0), (-0.3, 0.9333, 0.0), (-0.4, 0.9333, 0.0), (-0.5, 0.9333, 0.0), (-0.6, 0.9333, 0.0), (-0.7, 0.9333, 0.0), (-0.8, 0.9333, 0.0), (-0.9, 0.9333, 0.0)], [], [(257, 61, 3, 81), (80, 1, 33, 100), (100, 33, 34, 119), (119, 34, 35, 138), (138, 35, 36, 142), (142, 36, 37, 146), (146, 37, 38, 150), (150, 38, 39, 154), (154, 39, 40, 158), (158, 40, 41, 162), (162, 41, 42, 166), (166, 42, 43, 170), (170, 43, 44, 174), (174, 44, 45, 178), (178, 45, 46, 182), (182, 46, 47, 186), (186, 47, 48, 190), (190, 48, 49, 194), (194, 49, 50, 198), (198, 50, 51, 202), (202, 51, 52, 206), (206, 52, 53, 210), (210, 53, 54, 214), (214, 54, 55, 218), (218, 55, 56, 222), (222, 56, 57, 226), (226, 57, 58, 230), (230, 58, 59, 234), (234, 59, 60, 238), (238, 60, 61, 257), (5, 256, 275, 4), (256, 255, 274, 275), (255, 254, 273, 274), (254, 253, 272, 273), (253, 252, 271, 272), (252, 251, 270, 271), (251, 250, 269, 270), (250, 249, 268, 269), (249, 248, 267, 268), (248, 247, 266, 267), (247, 246, 265, 266), (246, 245, 264, 265), (245, 244, 263, 264), (244, 243, 262, 263), (243, 242, 261, 262), (242, 241, 260, 261), (241, 240, 259, 260), (240, 239, 258, 259), (239, 238, 257, 258), (6, 237, 256, 5), (237, 236, 255, 256), (235, 234, 238, 239), (7, 233, 237, 6), (233, 232, 236, 237), (231, 230, 234, 235), (8, 229, 233, 7), (229, 228, 232, 233), (227, 226, 230, 231), (9, 225, 229, 8), (225, 224, 228, 229), (223, 222, 226, 227), (10, 221, 225, 9), (221, 220, 224, 225), (219, 218, 222, 223), (11, 217, 221, 10), (217, 216, 220, 221), (215, 214, 218, 219), (12, 213, 217, 11), (213, 212, 216, 217), (211, 210, 214, 215), (13, 209, 213, 12), (209, 208, 212, 213), (207, 206, 210, 211), (14, 205, 209, 13), (205, 204, 208, 209), (203, 202, 206, 207), (15, 201, 205, 14), (201, 200, 204, 205), (199, 198, 202, 203), (16, 197, 201, 15), (197, 196, 200, 201), (195, 194, 198, 199), (17, 193, 197, 16), (193, 192, 196, 197), (191, 190, 194, 195), (18, 189, 193, 17), (189, 188, 192, 193), (187, 186, 190, 191), (19, 185, 189, 18), (185, 184, 188, 189), (183, 182, 186, 187), (20, 181, 185, 19), (181, 180, 184, 185), (179, 178, 182, 183), (21, 177, 181, 20), (177, 176, 180, 181), (175, 174, 178, 179), (22, 173, 177, 21), (173, 172, 176, 177), (171, 170, 174, 175), (23, 169, 173, 22), (169, 168, 172, 173), (167, 166, 170, 171), (24, 165, 169, 23), (165, 164, 168, 169), (163, 162, 166, 167), (25, 161, 165, 24), (161, 160, 164, 165), (159, 158, 162, 163), (26, 157, 161, 25), (157, 156, 160, 161), (155, 154, 158, 159), (27, 153, 157, 26), (153, 152, 156, 157), (151, 150, 154, 155), (28, 149, 153, 27), (149, 148, 152, 153), (147, 146, 150, 151), (29, 145, 149, 28), (145, 144, 148, 149), (143, 142, 146, 147), (30, 141, 145, 29), (141, 140, 144, 145), (139, 138, 142, 143), (31, 137, 141, 30), (137, 136, 140, 141), (120, 119, 138, 139), (32, 118, 137, 31), (118, 117, 136, 137), (117, 116, 135, 136), (116, 115, 134, 135), (115, 114, 133, 134), (114, 113, 132, 133), (113, 112, 131, 132), (112, 111, 130, 131), (111, 110, 129, 130), (110, 109, 128, 129), (109, 108, 127, 128), (108, 107, 126, 127), (107, 106, 125, 126), (106, 105, 124, 125), (105, 104, 123, 124), (104, 103, 122, 123), (103, 102, 121, 122), (102, 101, 120, 121), (101, 100, 119, 120), (0, 62, 118, 32), (62, 63, 117, 118), (63, 64, 116, 117), (64, 65, 115, 116), (65, 66, 114, 115), (66, 67, 113, 114), (67, 68, 112, 113), (68, 69, 111, 112), (69, 70, 110, 111), (70, 71, 109, 110), (71, 72, 108, 109), (72, 73, 107, 108), (73, 74, 106, 107), (74, 75, 105, 106), (75, 76, 104, 105), (76, 77, 103, 104), (77, 78, 102, 103), (78, 79, 101, 102), (79, 80, 100, 101), (4, 275, 99, 2), (275, 274, 98, 99), (274, 273, 97, 98), (273, 272, 96, 97), (272, 271, 95, 96), (271, 270, 94, 95), (270, 269, 93, 94), (269, 268, 92, 93), (268, 267, 91, 92), (267, 266, 90, 91), (266, 265, 89, 90), (265, 264, 88, 89), (264, 263, 87, 88), (263, 262, 86, 87), (262, 261, 85, 86), (261, 260, 84, 85), (260, 259, 83, 84), (259, 258, 82, 83), (258, 257, 81, 82)])
_uv = me_plane_006.uv_layers.new(name='UVMap')
_uv.uv.foreach_set('vector', [0.95, 0.9667, 1.0, 0.9667, 1.0, 1.0, 0.95, 1.0, 0.95, 0.0, 1.0, 0.0, 1.0, 0.03333, 0.95, 0.03333, 0.95, 0.03333, 1.0, 0.03333, 1.0, 0.06667, 0.95, 0.06667, 0.95, 0.06667, 1.0, 0.06667, 1.0, 0.1, 0.95, 0.1, 0.95, 0.1, 1.0, 0.1, 1.0, 0.1333, 0.95, 0.1333, 0.95, 0.1333, 1.0, 0.1333, 1.0, 0.1667, 0.95, 0.1667, 0.95, 0.1667, 1.0, 0.1667, 1.0, 0.2, 0.95, 0.2, 0.95, 0.2, 1.0, 0.2, 1.0, 0.2333, 0.95, 0.2333, 0.95, 0.2333, 1.0, 0.2333, 1.0, 0.2667, 0.95, 0.2667, 0.95, 0.2667, 1.0, 0.2667, 1.0, 0.3, 0.95, 0.3, 0.95, 0.3, 1.0, 0.3, 1.0, 0.3333, 0.95, 0.3333, 0.95, 0.3333, 1.0, 0.3333, 1.0, 0.3667, 0.95, 0.3667, 0.95, 0.3667, 1.0, 0.3667, 1.0, 0.4, 0.95, 0.4, 0.95, 0.4, 1.0, 0.4, 1.0, 0.4333, 0.95, 0.4333, 0.95, 0.4333, 1.0, 0.4333, 1.0, 0.4667, 0.95, 0.4667, 0.95, 0.4667, 1.0, 0.4667, 1.0, 0.5, 0.95, 0.5, 0.95, 0.5, 1.0, 0.5, 1.0, 0.5333, 0.95, 0.5333, 0.95, 0.5333, 1.0, 0.5333, 1.0, 0.5667, 0.95, 0.5667, 0.95, 0.5667, 1.0, 0.5667, 1.0, 0.6, 0.95, 0.6, 0.95, 0.6, 1.0, 0.6, 1.0, 0.6333, 0.95, 0.6333, 0.95, 0.6333, 1.0, 0.6333, 1.0, 0.6667, 0.95, 0.6667, 0.95, 0.6667, 1.0, 0.6667, 1.0, 0.7, 0.95, 0.7, 0.95, 0.7, 1.0, 0.7, 1.0, 0.7333, 0.95, 0.7333, 0.95, 0.7333, 1.0, 0.7333, 1.0, 0.7667, 0.95, 0.7667, 0.95, 0.7667, 1.0, 0.7667, 1.0, 0.8, 0.95, 0.8, 0.95, 0.8, 1.0, 0.8, 1.0, 0.8333, 0.95, 0.8333, 0.95, 0.8333, 1.0, 0.8333, 1.0, 0.8667, 0.95, 0.8667, 0.95, 0.8667, 1.0, 0.8667, 1.0, 0.9, 0.95, 0.9, 0.95, 0.9, 1.0, 0.9, 1.0, 0.9333, 0.95, 0.9333, 0.95, 0.9333, 1.0, 0.9333, 1.0, 0.9667, 0.95, 0.9667, 0.0, 0.9333, 0.05, 0.9333, 0.05, 0.9667, 0.0, 0.9667, 0.05, 0.9333, 0.1, 0.9333, 0.1, 0.9667, 0.05, 0.9667, 0.1, 0.9333, 0.15, 0.9333, 0.15, 0.9667, 0.1, 0.9667, 0.15, 0.9333, 0.2, 0.9333, 0.2, 0.9667, 0.15, 0.9667, 0.2, 0.9333, 0.25, 0.9333, 0.25, 0.9667, 0.2, 0.9667, 0.25, 0.9333, 0.3, 0.9333, 0.3, 0.9667, 0.25, 0.9667, 0.3, 0.9333, 0.35, 0.9333, 0.35, 0.9667, 0.3, 0.9667, 0.35, 0.9333, 0.4, 0.9333, 0.4, 0.9667, 0.35, 0.9667, 0.4, 0.9333, 0.45, 0.9333, 0.45, 0.9667, 0.4, 0.9667, 0.45, 0.9333, 0.5, 0.9333, 0.5, 0.9667, 0.45, 0.9667, 0.5, 0.9333, 0.55, 0.9333, 0.55, 0.9667, 0.5, 0.9667, 0.55, 0.9333, 0.6, 0.9333, 0.6, 0.9667, 0.55, 0.9667, 0.6, 0.9333, 0.65, 0.9333, 0.65, 0.9667, 0.6, 0.9667, 0.65, 0.9333, 0.7, 0.9333, 0.7, 0.9667, 0.65, 0.9667, 0.7, 0.9333, 0.75, 0.9333, 0.75, 0.9667, 0.7, 0.9667, 0.75, 0.9333, 0.8, 0.9333, 0.8, 0.9667, 0.75, 0.9667, 0.8, 0.9333, 0.85, 0.9333, 0.85, 0.9667, 0.8, 0.9667, 0.85, 0.9333, 0.9, 0.9333, 0.9, 0.9667, 0.85, 0.9667, 0.9, 0.9333, 0.95, 0.9333, 0.95, 0.9667, 0.9, 0.9667, 0.0, 0.9, 0.05, 0.9, 0.05, 0.9333, 0.0, 0.9333, 0.05, 0.9, 0.1, 0.9, 0.1, 0.9333, 0.05, 0.9333, 0.9, 0.9, 0.95, 0.9, 0.95, 0.9333, 0.9, 0.9333, 0.0, 0.8667, 0.05, 0.8667, 0.05, 0.9, 0.0, 0.9, 0.05, 0.8667, 0.1, 0.8667, 0.1, 0.9, 0.05, 0.9, 0.9, 0.8667, 0.95, 0.8667, 0.95, 0.9, 0.9, 0.9, 0.0, 0.8333, 0.05, 0.8333, 0.05, 0.8667, 0.0, 0.8667, 0.05, 0.8333, 0.1, 0.8333, 0.1, 0.8667, 0.05, 0.8667, 0.9, 0.8333, 0.95, 0.8333, 0.95, 0.8667, 0.9, 0.8667, 0.0, 0.8, 0.05, 0.8, 0.05, 0.8333, 0.0, 0.8333, 0.05, 0.8, 0.1, 0.8, 0.1, 0.8333, 0.05, 0.8333, 0.9, 0.8, 0.95, 0.8, 0.95, 0.8333, 0.9, 0.8333, 0.0, 0.7667, 0.05, 0.7667, 0.05, 0.8, 0.0, 0.8, 0.05, 0.7667, 0.1, 0.7667, 0.1, 0.8, 0.05, 0.8, 0.9, 0.7667, 0.95, 0.7667, 0.95, 0.8, 0.9, 0.8, 0.0, 0.7333, 0.05, 0.7333, 0.05, 0.7667, 0.0, 0.7667, 0.05, 0.7333, 0.1, 0.7333, 0.1, 0.7667, 0.05, 0.7667, 0.9, 0.7333, 0.95, 0.7333, 0.95, 0.7667, 0.9, 0.7667, 0.0, 0.7, 0.05, 0.7, 0.05, 0.7333, 0.0, 0.7333, 0.05, 0.7, 0.1, 0.7, 0.1, 0.7333, 0.05, 0.7333, 0.9, 0.7, 0.95, 0.7, 0.95, 0.7333, 0.9, 0.7333, 0.0, 0.6667, 0.05, 0.6667, 0.05, 0.7, 0.0, 0.7, 0.05, 0.6667, 0.1, 0.6667, 0.1, 0.7, 0.05, 0.7, 0.9, 0.6667, 0.95, 0.6667, 0.95, 0.7, 0.9, 0.7, 0.0, 0.6333, 0.05, 0.6333, 0.05, 0.6667, 0.0, 0.6667, 0.05, 0.6333, 0.1, 0.6333, 0.1, 0.6667, 0.05, 0.6667, 0.9, 0.6333, 0.95, 0.6333, 0.95, 0.6667, 0.9, 0.6667, 0.0, 0.6, 0.05, 0.6, 0.05, 0.6333, 0.0, 0.6333, 0.05, 0.6, 0.1, 0.6, 0.1, 0.6333, 0.05, 0.6333, 0.9, 0.6, 0.95, 0.6, 0.95, 0.6333, 0.9, 0.6333, 0.0, 0.5667, 0.05, 0.5667, 0.05, 0.6, 0.0, 0.6, 0.05, 0.5667, 0.1, 0.5667, 0.1, 0.6, 0.05, 0.6, 0.9, 0.5667, 0.95, 0.5667, 0.95, 0.6, 0.9, 0.6, 0.0, 0.5333, 0.05, 0.5333, 0.05, 0.5667, 0.0, 0.5667, 0.05, 0.5333, 0.1, 0.5333, 0.1, 0.5667, 0.05, 0.5667, 0.9, 0.5333, 0.95, 0.5333, 0.95, 0.5667, 0.9, 0.5667, 0.0, 0.5, 0.05, 0.5, 0.05, 0.5333, 0.0, 0.5333, 0.05, 0.5, 0.1, 0.5, 0.1, 0.5333, 0.05, 0.5333, 0.9, 0.5, 0.95, 0.5, 0.95, 0.5333, 0.9, 0.5333, 0.0, 0.4667, 0.05, 0.4667, 0.05, 0.5, 0.0, 0.5, 0.05, 0.4667, 0.1, 0.4667, 0.1, 0.5, 0.05, 0.5, 0.9, 0.4667, 0.95, 0.4667, 0.95, 0.5, 0.9, 0.5, 0.0, 0.4333, 0.05, 0.4333, 0.05, 0.4667, 0.0, 0.4667, 0.05, 0.4333, 0.1, 0.4333, 0.1, 0.4667, 0.05, 0.4667, 0.9, 0.4333, 0.95, 0.4333, 0.95, 0.4667, 0.9, 0.4667, 0.0, 0.4, 0.05, 0.4, 0.05, 0.4333, 0.0, 0.4333, 0.05, 0.4, 0.1, 0.4, 0.1, 0.4333, 0.05, 0.4333, 0.9, 0.4, 0.95, 0.4, 0.95, 0.4333, 0.9, 0.4333, 0.0, 0.3667, 0.05, 0.3667, 0.05, 0.4, 0.0, 0.4, 0.05, 0.3667, 0.1, 0.3667, 0.1, 0.4, 0.05, 0.4, 0.9, 0.3667, 0.95, 0.3667, 0.95, 0.4, 0.9, 0.4, 0.0, 0.3333, 0.05, 0.3333, 0.05, 0.3667, 0.0, 0.3667, 0.05, 0.3333, 0.1, 0.3333, 0.1, 0.3667, 0.05, 0.3667, 0.9, 0.3333, 0.95, 0.3333, 0.95, 0.3667, 0.9, 0.3667, 0.0, 0.3, 0.05, 0.3, 0.05, 0.3333, 0.0, 0.3333, 0.05, 0.3, 0.1, 0.3, 0.1, 0.3333, 0.05, 0.3333, 0.9, 0.3, 0.95, 0.3, 0.95, 0.3333, 0.9, 0.3333, 0.0, 0.2667, 0.05, 0.2667, 0.05, 0.3, 0.0, 0.3, 0.05, 0.2667, 0.1, 0.2667, 0.1, 0.3, 0.05, 0.3, 0.9, 0.2667, 0.95, 0.2667, 0.95, 0.3, 0.9, 0.3, 0.0, 0.2333, 0.05, 0.2333, 0.05, 0.2667, 0.0, 0.2667, 0.05, 0.2333, 0.1, 0.2333, 0.1, 0.2667, 0.05, 0.2667, 0.9, 0.2333, 0.95, 0.2333, 0.95, 0.2667, 0.9, 0.2667, 0.0, 0.2, 0.05, 0.2, 0.05, 0.2333, 0.0, 0.2333, 0.05, 0.2, 0.1, 0.2, 0.1, 0.2333, 0.05, 0.2333, 0.9, 0.2, 0.95, 0.2, 0.95, 0.2333, 0.9, 0.2333, 0.0, 0.1667, 0.05, 0.1667, 0.05, 0.2, 0.0, 0.2, 0.05, 0.1667, 0.1, 0.1667, 0.1, 0.2, 0.05, 0.2, 0.9, 0.1667, 0.95, 0.1667, 0.95, 0.2, 0.9, 0.2, 0.0, 0.1333, 0.05, 0.1333, 0.05, 0.1667, 0.0, 0.1667, 0.05, 0.1333, 0.1, 0.1333, 0.1, 0.1667, 0.05, 0.1667, 0.9, 0.1333, 0.95, 0.1333, 0.95, 0.1667, 0.9, 0.1667, 0.0, 0.1, 0.05, 0.1, 0.05, 0.1333, 0.0, 0.1333, 0.05, 0.1, 0.1, 0.1, 0.1, 0.1333, 0.05, 0.1333, 0.9, 0.1, 0.95, 0.1, 0.95, 0.1333, 0.9, 0.1333, 0.0, 0.06667, 0.05, 0.06667, 0.05, 0.1, 0.0, 0.1, 0.05, 0.06667, 0.1, 0.06667, 0.1, 0.1, 0.05, 0.1, 0.9, 0.06667, 0.95, 0.06667, 0.95, 0.1, 0.9, 0.1, 0.0, 0.03333, 0.05, 0.03333, 0.05, 0.06667, 0.0, 0.06667, 0.05, 0.03333, 0.1, 0.03333, 0.1, 0.06667, 0.05, 0.06667, 0.1, 0.03333, 0.15, 0.03333, 0.15, 0.06667, 0.1, 0.06667, 0.15, 0.03333, 0.2, 0.03333, 0.2, 0.06667, 0.15, 0.06667, 0.2, 0.03333, 0.25, 0.03333, 0.25, 0.06667, 0.2, 0.06667, 0.25, 0.03333, 0.3, 0.03333, 0.3, 0.06667, 0.25, 0.06667, 0.3, 0.03333, 0.35, 0.03333, 0.35, 0.06667, 0.3, 0.06667, 0.35, 0.03333, 0.4, 0.03333, 0.4, 0.06667, 0.35, 0.06667, 0.4, 0.03333, 0.45, 0.03333, 0.45, 0.06667, 0.4, 0.06667, 0.45, 0.03333, 0.5, 0.03333, 0.5, 0.06667, 0.45, 0.06667, 0.5, 0.03333, 0.55, 0.03333, 0.55, 0.06667, 0.5, 0.06667, 0.55, 0.03333, 0.6, 0.03333, 0.6, 0.06667, 0.55, 0.06667, 0.6, 0.03333, 0.65, 0.03333, 0.65, 0.06667, 0.6, 0.06667, 0.65, 0.03333, 0.7, 0.03333, 0.7, 0.06667, 0.65, 0.06667, 0.7, 0.03333, 0.75, 0.03333, 0.75, 0.06667, 0.7, 0.06667, 0.75, 0.03333, 0.8, 0.03333, 0.8, 0.06667, 0.75, 0.06667, 0.8, 0.03333, 0.85, 0.03333, 0.85, 0.06667, 0.8, 0.06667, 0.85, 0.03333, 0.9, 0.03333, 0.9, 0.06667, 0.85, 0.06667, 0.9, 0.03333, 0.95, 0.03333, 0.95, 0.06667, 0.9, 0.06667, 0.0, 0.0, 0.05, 0.0, 0.05, 0.03333, 0.0, 0.03333, 0.05, 0.0, 0.1, 0.0, 0.1, 0.03333, 0.05, 0.03333, 0.1, 0.0, 0.15, 0.0, 0.15, 0.03333, 0.1, 0.03333, 0.15, 0.0, 0.2, 0.0, 0.2, 0.03333, 0.15, 0.03333, 0.2, 0.0, 0.25, 0.0, 0.25, 0.03333, 0.2, 0.03333, 0.25, 0.0, 0.3, 0.0, 0.3, 0.03333, 0.25, 0.03333, 0.3, 0.0, 0.35, 0.0, 0.35, 0.03333, 0.3, 0.03333, 0.35, 0.0, 0.4, 0.0, 0.4, 0.03333, 0.35, 0.03333, 0.4, 0.0, 0.45, 0.0, 0.45, 0.03333, 0.4, 0.03333, 0.45, 0.0, 0.5, 0.0, 0.5, 0.03333, 0.45, 0.03333, 0.5, 0.0, 0.55, 0.0, 0.55, 0.03333, 0.5, 0.03333, 0.55, 0.0, 0.6, 0.0, 0.6, 0.03333, 0.55, 0.03333, 0.6, 0.0, 0.65, 0.0, 0.65, 0.03333, 0.6, 0.03333, 0.65, 0.0, 0.7, 0.0, 0.7, 0.03333, 0.65, 0.03333, 0.7, 0.0, 0.75, 0.0, 0.75, 0.03333, 0.7, 0.03333, 0.75, 0.0, 0.8, 0.0, 0.8, 0.03333, 0.75, 0.03333, 0.8, 0.0, 0.85, 0.0, 0.85, 0.03333, 0.8, 0.03333, 0.85, 0.0, 0.9, 0.0, 0.9, 0.03333, 0.85, 0.03333, 0.9, 0.0, 0.95, 0.0, 0.95, 0.03333, 0.9, 0.03333, 0.0, 0.9667, 0.05, 0.9667, 0.05, 1.0, 0.0, 1.0, 0.05, 0.9667, 0.1, 0.9667, 0.1, 1.0, 0.05, 1.0, 0.1, 0.9667, 0.15, 0.9667, 0.15, 1.0, 0.1, 1.0, 0.15, 0.9667, 0.2, 0.9667, 0.2, 1.0, 0.15, 1.0, 0.2, 0.9667, 0.25, 0.9667, 0.25, 1.0, 0.2, 1.0, 0.25, 0.9667, 0.3, 0.9667, 0.3, 1.0, 0.25, 1.0, 0.3, 0.9667, 0.35, 0.9667, 0.35, 1.0, 0.3, 1.0, 0.35, 0.9667, 0.4, 0.9667, 0.4, 1.0, 0.35, 1.0, 0.4, 0.9667, 0.45, 0.9667, 0.45, 1.0, 0.4, 1.0, 0.45, 0.9667, 0.5, 0.9667, 0.5, 1.0, 0.45, 1.0, 0.5, 0.9667, 0.55, 0.9667, 0.55, 1.0, 0.5, 1.0, 0.55, 0.9667, 0.6, 0.9667, 0.6, 1.0, 0.55, 1.0, 0.6, 0.9667, 0.65, 0.9667, 0.65, 1.0, 0.6, 1.0, 0.65, 0.9667, 0.7, 0.9667, 0.7, 1.0, 0.65, 1.0, 0.7, 0.9667, 0.75, 0.9667, 0.75, 1.0, 0.7, 1.0, 0.75, 0.9667, 0.8, 0.9667, 0.8, 1.0, 0.75, 1.0, 0.8, 0.9667, 0.85, 0.9667, 0.85, 1.0, 0.8, 1.0, 0.85, 0.9667, 0.9, 0.9667, 0.9, 1.0, 0.85, 1.0, 0.9, 0.9667, 0.95, 0.9667, 0.95, 1.0, 0.9, 1.0])
me_plane_006.use_remesh_fix_poles = True
me_plane_006.use_remesh_preserve_attributes = False
me_plane_006.update()

# ---- objects
ob_base_floor = bpy.data.objects.new('Base_Floor', me_plane)
ob_perimiter_platform = bpy.data.objects.new('Perimiter_Platform', me_plane_006)
ob_sun = bpy.data.objects.new('Sun', light_sun)

# ---- transforms, parenting, visibility, modifiers, constraints
ob_base_floor.location = (0.0, 0.0, 0.0)
ob_base_floor.scale = (10.0, 15.0, 1.0)
ob_perimiter_platform.location = (0.0, 0.0, 1.0)
ob_perimiter_platform.scale = (10.0, 15.0, 1.0)
ob_sun.location = (14.0, 0.0, 12.0)
ob_sun.rotation_euler = (0.0, 0.6981, 0.0)

# ---- collection membership
col_collection.objects.link(ob_base_floor)
col_collection.objects.link(ob_perimiter_platform)
col_collection.objects.link(ob_sun)

# ---- scene / render settings (as saved in the file)
scene.frame_start = 1; scene.frame_end = 250; scene.frame_set(1)
scene.render.engine = 'BLENDER_EEVEE_NEXT'
scene.cycles.sampling_pattern = 'TABULATED_SOBOL'
scene.cycles.use_light_tree = False
scene.view_settings.view_transform = 'Filmic'
bpy.context.view_layer.update()

# ---- added for rendering (the .blend has no active camera): camera
cam_auto = bpy.data.cameras.new('AutoCamera')
cam_auto.lens = 50.0
cam_auto.sensor_width = 36.0
cam_auto.clip_end = 1000.0
ob_auto_camera = bpy.data.objects.new('AutoCamera', cam_auto)
scene.collection.objects.link(ob_auto_camera)
ob_auto_camera.location = (33.3723, -40.0467, 27.1978)
ob_auto_camera.rotation_euler = (1.09748, -7.21219e-08, 0.694738)
scene.camera = ob_auto_camera
bpy.context.view_layer.update()
